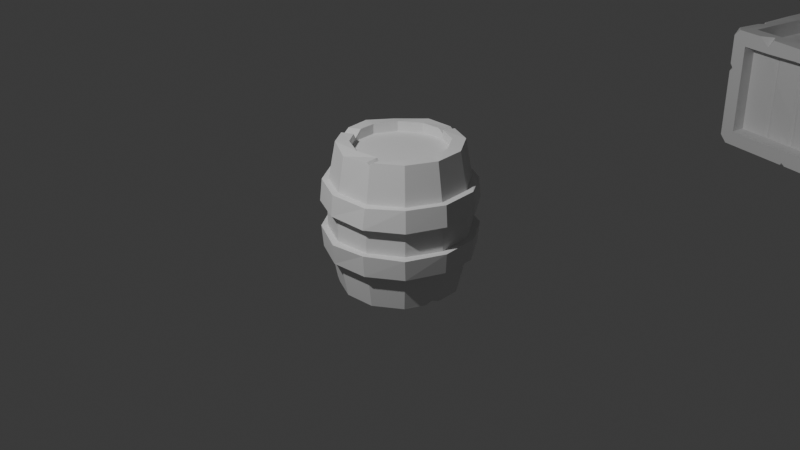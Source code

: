 # Source: Crate.blend  (saved by Blender 4.0.36; exported with 4.5.12 LTS)
import bpy
from mathutils import Matrix  # noqa: F401  (used for matrix-valued properties, if any)

bpy.ops.wm.read_factory_settings(use_empty=True)
scene = bpy.context.scene
scene.name = 'Scene'

# ---- collections
col_collection = bpy.data.collections.new('Collection'); scene.collection.children.link(col_collection)

# ---- world
world_world = bpy.data.worlds.new('World'); scene.world = world_world
world_world.use_nodes = True; world_world.node_tree.nodes.clear()
_N = world_world.node_tree.nodes; _L = world_world.node_tree.links
n0 = _N.new('ShaderNodeOutputWorld'); n0.name = 'World Output'; n0.location = (300, 300)
n1 = _N.new('ShaderNodeBackground'); n1.name = 'Background'; n1.location = (10, 300)
n1.inputs[0].default_value = (0.05088, 0.05088, 0.05088, 1.0)
_L.new(n1.outputs[0], n0.inputs[0])
n0.is_active_output = True
world_world.color = (0.05088, 0.05088, 0.05088)
world_world.use_sun_shadow = False
world_world.sun_shadow_jitter_overblur = 0.0

# ---- cameras
cam_camera = bpy.data.cameras.new('Camera')
cam_camera.clip_end = 100.0
cam_camera.ortho_scale = 7.314

# ---- lights
light_light = bpy.data.lights.new('Light', 'POINT')
light_light.transmission_factor = 0.0
light_light.use_soft_falloff = False
light_light.energy = 1000.0
light_light.shadow_soft_size = 0.1
light_light.shadow_maximum_resolution = 0.006
light_light.use_absolute_resolution = True

# ---- meshes
me_cylinder_001 = bpy.data.meshes.new('Cylinder.001')
me_cylinder_001.from_pydata([(-0.005573, 0.392, 0.5925), (0.1961, 0.3397, -0.6), (0.1961, 0.3397, 0.6), (0.3397, 0.1961, -0.6), (0.4124, -0.001164, -0.6173), (0.3923, 0.0, 0.6), (0.3397, -0.1961, 0.6), (0.1961, -0.3397, -0.6), (0.0, -0.3923, -0.6), (0.0, -0.3923, 0.6), (-0.1961, -0.3397, -0.6), (-0.1961, -0.3397, 0.6), (-0.3397, -0.1961, 0.6), (-0.3923, 0.0, -0.6), (-0.3397, 0.1961, -0.6), (-0.3397, 0.1961, 0.6), (-0.1961, 0.3397, -0.6), (-0.1961, 0.3397, 0.6), (-0.3047, -0.5278, 0.2905), (-0.3137, -0.5434, 0.1081), (-0.3137, -0.5434, -0.1081), (-0.3035, -0.5245, -0.2908), (-0.5278, -0.3047, 0.2905), (-0.5355, -0.324, 0.1205), (-0.5434, -0.3137, -0.1081), (-0.5278, -0.3047, -0.2905), (-0.6095, 0.0, 0.2905), (-0.6275, 0.0, 0.1081), (-0.6275, 0.0, -0.1081), (-0.6095, 0.0, -0.2905), (-0.5266, 0.31, 0.2749), (-0.5434, 0.3137, 0.1081), (-0.5337, 0.3296, -0.1033), (-0.5278, 0.3047, -0.2905), (0.0003162, 0.6259, 0.1159), (3.146e-09, 0.6095, 0.2905), (-0.3047, 0.5278, 0.2905), (-0.3137, 0.5434, 0.1081), (-0.009852, 0.604, -0.2826), (3.146e-09, 0.6275, -0.1081), (-0.3137, 0.5434, -0.1081), (-0.3047, 0.5278, -0.2905), (0.0, 0.5726, -0.1081), (0.0, 0.5562, -0.2905), (0.0, 0.5562, 0.2905), (0.0, 0.5726, 0.1081), (0.2863, 0.4959, 0.1081), (0.2781, 0.4817, 0.2905), (0.2781, 0.4817, -0.2905), (0.2863, 0.4959, -0.1081), (0.4959, 0.2863, 0.1081), (0.4817, 0.2781, 0.2905), (0.4817, 0.2781, -0.2905), (0.4959, 0.2863, -0.1081), (0.5726, 0.0, 0.1081), (0.5562, 0.0, 0.2905), (0.5562, 0.0, -0.2905), (0.5726, 0.0, -0.1081), (0.4959, -0.2863, 0.1081), (0.4817, -0.2781, 0.2905), (0.4817, -0.2781, -0.2905), (0.4959, -0.2863, -0.1081), (0.2863, -0.4959, 0.1081), (0.2781, -0.4817, 0.2905), (0.2781, -0.4817, -0.2905), (0.2863, -0.4959, -0.1081), (0.0, -0.5726, 0.1081), (0.0, -0.5562, 0.2905), (0.0, -0.5562, -0.2905), (0.0, -0.5726, -0.1081), (-0.2863, -0.4959, 0.1081), (-0.2781, -0.4817, 0.2905), (-0.2781, -0.4817, -0.2905), (-0.2863, -0.4959, -0.1081), (-0.4959, -0.2863, 0.1081), (-0.4817, -0.2781, 0.2905), (-0.4817, -0.2781, -0.2905), (-0.4959, -0.2863, -0.1081), (-0.5726, 0.0, 0.1081), (-0.5562, 0.0, 0.2905), (-0.5562, 0.0, -0.2905), (-0.5726, 0.0, -0.1081), (-0.4959, 0.2863, 0.1081), (-0.4817, 0.2781, 0.2905), (-0.4817, 0.2781, -0.2905), (-0.4959, 0.2863, -0.1081), (-0.2863, 0.4959, 0.1081), (-0.2781, 0.4817, 0.2905), (-0.2781, 0.4817, -0.2905), (-0.2863, 0.4959, -0.1081), (3.146e-09, -0.6095, -0.2905), (0.001694, -0.6305, -0.1183), (3.146e-09, -0.6275, 0.1081), (3.146e-09, -0.6095, 0.2905), (0.3047, -0.5278, -0.2905), (0.3137, -0.5434, -0.1081), (0.3137, -0.5434, 0.1081), (0.3158, -0.5211, 0.2802), (0.5278, -0.3047, -0.2905), (0.5374, -0.3189, -0.1134), (0.5434, -0.3137, 0.1081), (0.5278, -0.3047, 0.2905), (0.6095, 0.0, -0.2905), (0.6334, 0.0258, -0.1134), (0.6266, 0.0005339, 0.1189), (0.6095, 0.0, 0.2905), (0.5278, 0.3047, -0.2905), (0.5434, 0.3137, -0.1081), (0.5434, 0.3137, 0.1081), (0.5152, 0.3054, 0.2762), (0.3047, 0.5278, -0.2905), (0.3192, 0.5423, -0.1187), (0.3137, 0.5434, 0.1081), (0.3047, 0.5278, 0.2905), (0.25, 0.433, -0.6), (0.25, 0.433, 0.6), (0.0, 0.5, 0.6), (0.433, 0.25, -0.6), (0.4986, 0.008336, -0.5972), (0.51, 0.002187, 0.5818), (0.433, -0.25, 0.6), (0.257, -0.4424, -0.6157), (0.0, -0.5, -0.6), (0.0, -0.5, 0.6), (-0.2389, -0.4224, -0.5976), (-0.2263, -0.4443, 0.5817), (-0.433, -0.25, 0.6), (-0.5, 0.0, -0.6), (-0.4217, 0.2392, -0.6206), (-0.433, 0.25, 0.6), (-0.2441, 0.4248, -0.6007), (-0.25, 0.433, 0.6), (0.0, 0.3923, -0.5171), (0.1961, 0.3397, -0.5171), (0.1961, 0.3397, 0.5171), (0.0, 0.3923, 0.5171), (0.3397, 0.1961, -0.5171), (0.3397, 0.1961, 0.5171), (0.3923, 0.0, -0.5171), (0.3923, 0.0, 0.5171), (0.3397, -0.1961, -0.5171), (0.3397, -0.1961, 0.5171), (0.1961, -0.3397, -0.5171), (0.1961, -0.3397, 0.5171), (0.0, -0.3923, -0.5171), (0.0, -0.3923, 0.5171), (-0.1961, -0.3397, -0.5171), (-0.1961, -0.3397, 0.5171), (-0.3397, -0.1961, -0.5171), (-0.3397, -0.1961, 0.5171), (-0.3923, 0.0, -0.5171), (-0.3923, 0.0, 0.5171), (-0.3397, 0.1961, -0.5171), (-0.3397, 0.1961, 0.5171), (-0.1961, 0.3397, -0.5171), (-0.1961, 0.3397, 0.5171), (0.139, -0.3551, 0.6), (0.2388, -0.2971, 0.6), (0.1961, -0.3397, 0.5423), (0.1962, -0.3398, 0.5425), (0.2914, -0.396, 0.5918), (0.1913, -0.4536, 0.5918), (0.2546, -0.4476, 0.5325), (0.2546, -0.4476, 0.5327), (-0.3821, 0.01922, 0.6024), (-0.3818, -0.0391, 0.6), (-0.3923, 0.0, 0.5609), (-0.493, -0.03882, 0.59), (-0.4932, 0.01953, 0.5924), (-0.5109, 0.0002579, 0.5496), (0.3248, 0.1813, 0.5923), (0.2988, 0.2241, 0.5925), (0.3236, 0.2018, 0.5679), (0.414, 0.2691, 0.6), (0.4403, 0.2264, 0.5983), (0.4368, 0.2522, 0.5757), (0.3518, -0.1636, -0.6029), (0.3146, -0.2213, -0.6), (0.3397, -0.1961, -0.5656), (0.4093, -0.2759, -0.6021), (0.4418, -0.2154, -0.5996), (0.4383, -0.2531, -0.5662), (-0.3038, -0.2165, -0.6098), (-0.3327, -0.1675, -0.6099), (-0.328, -0.195, -0.5835), (-0.4405, -0.2219, -0.6), (-0.4101, -0.2703, -0.5997), (-0.4374, -0.2525, -0.572), (0.0004133, 0.3895, -0.6252), (0.117, 0.3755, -0.6181), (0.03101, 0.3985, -0.5817), (0.0831, 0.4811, -0.5941), (-0.0375, 0.4845, -0.5936), (0.01358, 0.5104, -0.5365)], [], [(51, 175, 174, 119, 55), (49, 46, 50, 53), (53, 50, 54, 57), (57, 54, 58, 61), (61, 58, 62, 65), (65, 62, 66, 69), (69, 66, 70, 73), (73, 70, 74, 77), (77, 74, 78, 81), (81, 78, 82, 85), (1, 3, 136, 133), (85, 82, 86, 89), (44, 116, 115, 47), (156, 9, 123, 161), (42, 45, 46, 49), (87, 131, 116, 44), (40, 39, 38, 41), (128, 84, 88, 130), (83, 129, 131, 87), (127, 80, 84, 128), (79, 169, 168, 129, 83), (185, 187, 76, 80, 127), (71, 125, 126, 75), (122, 68, 72, 124), (67, 123, 125, 71), (121, 64, 68, 122), (63, 162, 161, 123, 67), (179, 181, 60, 64, 121), (55, 119, 120, 59), (117, 52, 56, 118), (114, 48, 52, 117), (89, 86, 45, 42), (68, 64, 94, 90), (86, 82, 31, 37), (47, 51, 109, 113), (65, 69, 91, 95), (83, 87, 36, 30), (60, 56, 102, 98), (78, 74, 23, 27), (57, 61, 99, 103), (75, 79, 26, 22), (52, 48, 110, 106), (70, 66, 92, 19), (88, 84, 33, 41), (49, 53, 107, 111), (67, 71, 18, 93), (85, 89, 40, 32), (62, 58, 100, 96), (80, 76, 25, 29), (59, 63, 97, 101), (77, 81, 28, 24), (54, 50, 108, 104), (72, 68, 90, 21), (45, 86, 37, 34), (51, 55, 105, 109), (69, 73, 20, 91), (130, 88, 43, 193, 192), (36, 35, 34, 37), (32, 40, 41, 33), (30, 36, 37, 31), (28, 32, 33, 29), (26, 30, 31, 27), (24, 28, 29, 25), (22, 26, 27, 23), (20, 24, 25, 21), (18, 22, 23, 19), (91, 20, 21, 90), (93, 18, 19, 92), (95, 91, 90, 94), (97, 93, 92, 96), (99, 95, 94, 98), (101, 97, 96, 100), (103, 99, 98, 102), (105, 101, 100, 104), (107, 103, 102, 106), (109, 105, 104, 108), (111, 107, 106, 110), (113, 109, 108, 112), (39, 111, 110, 38), (35, 113, 112, 34), (50, 46, 112, 108), (73, 77, 24, 20), (55, 59, 101, 105), (42, 49, 111, 39), (89, 42, 39, 40), (76, 72, 21, 25), (58, 54, 104, 100), (81, 85, 32, 28), (63, 67, 93, 97), (48, 43, 38, 110), (84, 80, 29, 33), (66, 62, 96, 92), (44, 47, 113, 35), (43, 88, 41, 38), (71, 75, 22, 18), (53, 57, 103, 107), (46, 45, 34, 112), (74, 70, 19, 23), (56, 52, 106, 102), (79, 83, 30, 26), (61, 65, 95, 99), (87, 44, 35, 36), (82, 78, 27, 31), (64, 60, 98, 94), (16, 188, 190, 132, 154), (0, 2, 115, 116), (3, 1, 114, 117), (5, 170, 172, 137, 139), (4, 3, 117, 118), (2, 171, 173, 115), (178, 177, 7, 142, 140), (5, 6, 120, 119), (118, 56, 60, 181, 180), (9, 156, 158, 143, 145), (8, 7, 121, 122), (59, 120, 160, 162, 63), (10, 8, 122, 124), (9, 11, 125, 123), (184, 183, 13, 150, 148), (11, 12, 126, 125), (124, 72, 76, 187, 186), (15, 164, 166, 151, 153), (14, 13, 127, 128), (12, 165, 167, 126), (16, 14, 128, 130), (15, 17, 131, 129), (1, 189, 191, 114), (17, 0, 116, 131), (134, 135, 155, 153, 151, 149, 147, 145, 143, 141, 139, 137), (132, 133, 136, 138, 140, 142, 144, 146, 148, 150, 152, 154), (164, 15, 129, 168), (7, 8, 144, 142), (170, 5, 119, 174), (13, 14, 152, 150), (158, 157, 6, 141, 143), (3, 4, 138, 136), (75, 126, 167, 169, 79), (8, 10, 146, 144), (47, 115, 173, 175, 51), (14, 16, 154, 152), (11, 9, 145, 147), (176, 4, 118, 180), (17, 15, 153, 155), (182, 10, 124, 186), (6, 5, 139, 141), (191, 193, 43, 48, 114), (188, 16, 130, 192), (12, 11, 147, 149), (7, 177, 179, 121), (0, 17, 155, 135), (2, 0, 135, 134), (13, 183, 185, 127), (156, 159, 158), (159, 157, 158), (160, 163, 162), (163, 161, 162), (156, 161, 163, 159), (159, 163, 160, 157), (6, 157, 160, 120), (164, 168, 169, 166), (166, 169, 167, 165), (166, 165, 12, 149, 151), (170, 174, 175, 172), (172, 175, 173, 171), (172, 171, 2, 134, 137), (179, 177, 178, 181), (181, 178, 176, 180), (4, 176, 178, 140, 138), (185, 183, 184, 187), (187, 184, 182, 186), (10, 182, 184, 148, 146), (188, 192, 193, 190), (190, 193, 191, 189), (190, 189, 1, 133, 132)])
_uv = me_cylinder_001.uv_layers.new(name='UVMap')
_uv.uv.foreach_set('vector', [0.8333, 0.871, 0.8333, 0.9899, 0.8254, 1.0, 0.75, 1.0, 0.75, 0.871, 0.9167, 0.7049, 0.9167, 0.7951, 0.8333, 0.7951, 0.8333, 0.7049, 0.8333, 0.7049, 0.8333, 0.7951, 0.75, 0.7951, 0.75, 0.7049, 0.75, 0.7049, 0.75, 0.7951, 0.6667, 0.7951, 0.6667, 0.7049, 0.6667, 0.7049, 0.6667, 0.7951, 0.5833, 0.7951, 0.5833, 0.7049, 0.5833, 0.7049, 0.5833, 0.7951, 0.5, 0.7951, 0.5, 0.7049, 0.5, 0.7049, 0.5, 0.7951, 0.4167, 0.7951, 0.4167, 0.7049, 0.4167, 0.7049, 0.4167, 0.7951, 0.3333, 0.7951, 0.3333, 0.7049, 0.3333, 0.7049, 0.3333, 0.7951, 0.25, 0.7951, 0.25, 0.7049, 0.25, 0.7049, 0.25, 0.7951, 0.1667, 0.7951, 0.1667, 0.7049, 0.8441, 0.4131, 0.9131, 0.3441, 0.9131, 0.3441, 0.8441, 0.4131, 0.1667, 0.7049, 0.1667, 0.7951, 0.08333, 0.7951, 0.08333, 0.7049, 1.0, 0.871, 1.0, 1.0, 0.9167, 1.0, 0.9167, 0.871, 0.3167, 0.07957, 0.25, 0.0617, 0.25, 0.01, 0.3421, 0.03469, 1.0, 0.7049, 1.0, 0.7951, 0.9167, 0.7951, 0.9167, 0.7049, 0.08333, 0.871, 0.08333, 1.0, 7.451e-08, 1.0, 7.451e-08, 0.871, 0.08333, 0.7049, 7.451e-08, 0.7049, 7.451e-08, 0.629, 0.08333, 0.629, 0.1667, 0.5, 0.1667, 0.629, 0.08333, 0.629, 0.08333, 0.5, 0.1667, 0.871, 0.1667, 1.0, 0.08333, 1.0, 0.08333, 0.871, 0.25, 0.5, 0.25, 0.629, 0.1667, 0.629, 0.1667, 0.5, 0.25, 0.871, 0.25, 0.9833, 0.237, 1.0, 0.1667, 1.0, 0.1667, 0.871, 0.324, 0.5, 0.3333, 0.5117, 0.3333, 0.629, 0.25, 0.629, 0.25, 0.5, 0.4167, 0.871, 0.4167, 1.0, 0.3333, 1.0, 0.3333, 0.871, 0.5, 0.5, 0.5, 0.629, 0.4167, 0.629, 0.4167, 0.5, 0.5, 0.871, 0.5, 1.0, 0.4167, 1.0, 0.4167, 0.871, 0.5833, 0.5, 0.5833, 0.629, 0.5, 0.629, 0.5, 0.5, 0.5833, 0.871, 0.5833, 0.9755, 0.564, 1.0, 0.5, 1.0, 0.5, 0.871, 0.6554, 0.5, 0.6667, 0.5141, 0.6667, 0.629, 0.5833, 0.629, 0.5833, 0.5, 0.75, 0.871, 0.75, 1.0, 0.6667, 1.0, 0.6667, 0.871, 0.8333, 0.5, 0.8333, 0.629, 0.75, 0.629, 0.75, 0.5, 0.9167, 0.5, 0.9167, 0.629, 0.8333, 0.629, 0.8333, 0.5, 0.08333, 0.7049, 0.08333, 0.7951, 7.451e-08, 0.7951, 7.451e-08, 0.7049, 0.5, 0.629, 0.5833, 0.629, 0.5833, 0.629, 0.5, 0.629, 0.08333, 0.7951, 0.1667, 0.7951, 0.1667, 0.7951, 0.08333, 0.7951, 0.9167, 0.871, 0.8333, 0.871, 0.8333, 0.871, 0.9167, 0.871, 0.5833, 0.7049, 0.5, 0.7049, 0.5, 0.7049, 0.5833, 0.7049, 0.1667, 0.871, 0.08333, 0.871, 0.08333, 0.871, 0.1667, 0.871, 0.6667, 0.629, 0.75, 0.629, 0.75, 0.629, 0.6667, 0.629, 0.25, 0.7951, 0.3333, 0.7951, 0.3333, 0.7951, 0.25, 0.7951, 0.75, 0.7049, 0.6667, 0.7049, 0.6667, 0.7049, 0.75, 0.7049, 0.3333, 0.871, 0.25, 0.871, 0.25, 0.871, 0.3333, 0.871, 0.8333, 0.629, 0.9167, 0.629, 0.9167, 0.629, 0.8333, 0.629, 0.4167, 0.7951, 0.5, 0.7951, 0.5, 0.7951, 0.4167, 0.7951, 0.08333, 0.629, 0.1667, 0.629, 0.1667, 0.629, 0.08333, 0.629, 0.9167, 0.7049, 0.8333, 0.7049, 0.8333, 0.7049, 0.9167, 0.7049, 0.5, 0.871, 0.4167, 0.871, 0.4167, 0.871, 0.5, 0.871, 0.1667, 0.7049, 0.08333, 0.7049, 0.08333, 0.7049, 0.1667, 0.7049, 0.5833, 0.7951, 0.6667, 0.7951, 0.6667, 0.7951, 0.5833, 0.7951, 0.25, 0.629, 0.3333, 0.629, 0.3333, 0.629, 0.25, 0.629, 0.6667, 0.871, 0.5833, 0.871, 0.5833, 0.871, 0.6667, 0.871, 0.3333, 0.7049, 0.25, 0.7049, 0.25, 0.7049, 0.3333, 0.7049, 0.75, 0.7951, 0.8333, 0.7951, 0.8333, 0.7951, 0.75, 0.7951, 0.4167, 0.629, 0.5, 0.629, 0.5, 0.629, 0.4167, 0.629, 7.451e-08, 0.7951, 0.08333, 0.7951, 0.08333, 0.7951, 7.451e-08, 0.7951, 0.8333, 0.871, 0.75, 0.871, 0.75, 0.871, 0.8333, 0.871, 0.5, 0.7049, 0.4167, 0.7049, 0.4167, 0.7049, 0.5, 0.7049, 0.08333, 0.5, 0.08333, 0.629, 7.451e-08, 0.629, 7.451e-08, 0.5236, 0.0173, 0.5, 0.08333, 0.871, 7.451e-08, 0.871, 7.451e-08, 0.7951, 0.08333, 0.7951, 0.1667, 0.7049, 0.08333, 0.7049, 0.08333, 0.629, 0.1667, 0.629, 0.1667, 0.871, 0.08333, 0.871, 0.08333, 0.7951, 0.1667, 0.7951, 0.25, 0.7049, 0.1667, 0.7049, 0.1667, 0.629, 0.25, 0.629, 0.25, 0.871, 0.1667, 0.871, 0.1667, 0.7951, 0.25, 0.7951, 0.3333, 0.7049, 0.25, 0.7049, 0.25, 0.629, 0.3333, 0.629, 0.3333, 0.871, 0.25, 0.871, 0.25, 0.7951, 0.3333, 0.7951, 0.4167, 0.7049, 0.3333, 0.7049, 0.3333, 0.629, 0.4167, 0.629, 0.4167, 0.871, 0.3333, 0.871, 0.3333, 0.7951, 0.4167, 0.7951, 0.5, 0.7049, 0.4167, 0.7049, 0.4167, 0.629, 0.5, 0.629, 0.5, 0.871, 0.4167, 0.871, 0.4167, 0.7951, 0.5, 0.7951, 0.5833, 0.7049, 0.5, 0.7049, 0.5, 0.629, 0.5833, 0.629, 0.5833, 0.871, 0.5, 0.871, 0.5, 0.7951, 0.5833, 0.7951, 0.6667, 0.7049, 0.5833, 0.7049, 0.5833, 0.629, 0.6667, 0.629, 0.6667, 0.871, 0.5833, 0.871, 0.5833, 0.7951, 0.6667, 0.7951, 0.75, 0.7049, 0.6667, 0.7049, 0.6667, 0.629, 0.75, 0.629, 0.75, 0.871, 0.6667, 0.871, 0.6667, 0.7951, 0.75, 0.7951, 0.8333, 0.7049, 0.75, 0.7049, 0.75, 0.629, 0.8333, 0.629, 0.8333, 0.871, 0.75, 0.871, 0.75, 0.7951, 0.8333, 0.7951, 0.9167, 0.7049, 0.8333, 0.7049, 0.8333, 0.629, 0.9167, 0.629, 0.9167, 0.871, 0.8333, 0.871, 0.8333, 0.7951, 0.9167, 0.7951, 1.0, 0.7049, 0.9167, 0.7049, 0.9167, 0.629, 1.0, 0.629, 1.0, 0.871, 0.9167, 0.871, 0.9167, 0.7951, 1.0, 0.7951, 0.8333, 0.7951, 0.9167, 0.7951, 0.9167, 0.7951, 0.8333, 0.7951, 0.4167, 0.7049, 0.3333, 0.7049, 0.3333, 0.7049, 0.4167, 0.7049, 0.75, 0.871, 0.6667, 0.871, 0.6667, 0.871, 0.75, 0.871, 1.0, 0.7049, 0.9167, 0.7049, 0.9167, 0.7049, 1.0, 0.7049, 0.08333, 0.7049, 7.451e-08, 0.7049, 7.451e-08, 0.7049, 0.08333, 0.7049, 0.3333, 0.629, 0.4167, 0.629, 0.4167, 0.629, 0.3333, 0.629, 0.6667, 0.7951, 0.75, 0.7951, 0.75, 0.7951, 0.6667, 0.7951, 0.25, 0.7049, 0.1667, 0.7049, 0.1667, 0.7049, 0.25, 0.7049, 0.5833, 0.871, 0.5, 0.871, 0.5, 0.871, 0.5833, 0.871, 0.9167, 0.629, 1.0, 0.629, 1.0, 0.629, 0.9167, 0.629, 0.1667, 0.629, 0.25, 0.629, 0.25, 0.629, 0.1667, 0.629, 0.5, 0.7951, 0.5833, 0.7951, 0.5833, 0.7951, 0.5, 0.7951, 1.0, 0.871, 0.9167, 0.871, 0.9167, 0.871, 1.0, 0.871, 7.451e-08, 0.629, 0.08333, 0.629, 0.08333, 0.629, 7.451e-08, 0.629, 0.4167, 0.871, 0.3333, 0.871, 0.3333, 0.871, 0.4167, 0.871, 0.8333, 0.7049, 0.75, 0.7049, 0.75, 0.7049, 0.8333, 0.7049, 0.9167, 0.7951, 1.0, 0.7951, 1.0, 0.7951, 0.9167, 0.7951, 0.3333, 0.7951, 0.4167, 0.7951, 0.4167, 0.7951, 0.3333, 0.7951, 0.75, 0.629, 0.8333, 0.629, 0.8333, 0.629, 0.75, 0.629, 0.25, 0.871, 0.1667, 0.871, 0.1667, 0.871, 0.25, 0.871, 0.6667, 0.7049, 0.5833, 0.7049, 0.5833, 0.7049, 0.6667, 0.7049, 0.08333, 0.871, 7.451e-08, 0.871, 7.451e-08, 0.871, 0.08333, 0.871, 0.1667, 0.7951, 0.25, 0.7951, 0.25, 0.7951, 0.1667, 0.7951, 0.5833, 0.629, 0.6667, 0.629, 0.6667, 0.629, 0.5833, 0.629, 0.6559, 0.4131, 0.7295, 0.4328, 0.75, 0.4383, 0.75, 0.4383, 0.6559, 0.4131, 0.25, 0.4383, 0.3441, 0.4131, 0.37, 0.4578, 0.25, 0.49, 0.9131, 0.3441, 0.8441, 0.4131, 0.87, 0.4578, 0.9578, 0.37, 0.4383, 0.25, 0.4159, 0.3335, 0.4131, 0.3441, 0.4131, 0.3441, 0.4383, 0.25, 0.9383, 0.25, 0.9131, 0.3441, 0.9578, 0.37, 0.99, 0.25, 0.3441, 0.4131, 0.4031, 0.3541, 0.4487, 0.3791, 0.37, 0.4578, 0.9131, 0.1559, 0.901, 0.1438, 0.8441, 0.08693, 0.8441, 0.08693, 0.9131, 0.1559, 0.4383, 0.25, 0.4131, 0.1559, 0.4578, 0.13, 0.49, 0.25, 0.75, 0.5, 0.75, 0.629, 0.6667, 0.629, 0.6667, 0.5141, 0.6778, 0.5, 0.25, 0.0617, 0.3167, 0.07957, 0.3441, 0.08693, 0.3441, 0.08693, 0.25, 0.0617, 0.75, 0.0617, 0.8441, 0.08693, 0.87, 0.04215, 0.75, 0.01, 0.6667, 0.871, 0.6667, 1.0, 0.6025, 1.0, 0.5833, 0.9755, 0.5833, 0.871, 0.6559, 0.08693, 0.75, 0.0617, 0.75, 0.01, 0.63, 0.04215, 0.25, 0.0617, 0.1559, 0.08693, 0.13, 0.04215, 0.25, 0.01, 0.5869, 0.1559, 0.5834, 0.1689, 0.5617, 0.25, 0.5617, 0.25, 0.5869, 0.1559, 0.1559, 0.08693, 0.08693, 0.1559, 0.04215, 0.13, 0.13, 0.04215, 0.4167, 0.5, 0.4167, 0.629, 0.3333, 0.629, 0.3333, 0.5117, 0.3432, 0.5, 0.08693, 0.3441, 0.06672, 0.2687, 0.0617, 0.25, 0.0617, 0.25, 0.08693, 0.3441, 0.5869, 0.3441, 0.5617, 0.25, 0.51, 0.25, 0.5422, 0.37, 0.08693, 0.1559, 0.06673, 0.2312, 0.01502, 0.2312, 0.04215, 0.13, 0.6559, 0.4131, 0.5869, 0.3441, 0.5422, 0.37, 0.63, 0.4578, 0.08693, 0.3441, 0.1559, 0.4131, 0.13, 0.4578, 0.04215, 0.37, 0.8441, 0.4131, 0.7913, 0.4272, 0.7842, 0.4808, 0.87, 0.4578, 0.1559, 0.4131, 0.25, 0.4383, 0.25, 0.49, 0.13, 0.4578, 0.3441, 0.4131, 0.25, 0.4383, 0.1559, 0.4131, 0.08693, 0.3441, 0.0617, 0.25, 0.08693, 0.1559, 0.1559, 0.08693, 0.25, 0.0617, 0.3441, 0.08693, 0.4131, 0.1559, 0.4383, 0.25, 0.4131, 0.3441, 0.75, 0.4383, 0.8441, 0.4131, 0.9131, 0.3441, 0.9383, 0.25, 0.9131, 0.1559, 0.8441, 0.08693, 0.75, 0.0617, 0.6559, 0.08693, 0.5869, 0.1559, 0.5617, 0.25, 0.5869, 0.3441, 0.6559, 0.4131, 0.06672, 0.2687, 0.08693, 0.3441, 0.04215, 0.37, 0.01503, 0.2688, 0.8441, 0.08693, 0.75, 0.0617, 0.75, 0.0617, 0.8441, 0.08693, 0.4159, 0.3335, 0.4383, 0.25, 0.49, 0.25, 0.4609, 0.3586, 0.5617, 0.25, 0.5869, 0.3441, 0.5869, 0.3441, 0.5617, 0.25, 0.3441, 0.08693, 0.3646, 0.1074, 0.4131, 0.1559, 0.4131, 0.1559, 0.3441, 0.08693, 0.9131, 0.3441, 0.9383, 0.25, 0.9383, 0.25, 0.9131, 0.3441, 0.3333, 0.871, 0.3333, 1.0, 0.263, 1.0, 0.25, 0.9833, 0.25, 0.871, 0.75, 0.0617, 0.6559, 0.08693, 0.6559, 0.08693, 0.75, 0.0617, 0.9167, 0.871, 0.9167, 1.0, 0.842, 1.0, 0.8333, 0.9899, 0.8333, 0.871, 0.5869, 0.3441, 0.6559, 0.4131, 0.6559, 0.4131, 0.5869, 0.3441, 0.1559, 0.08693, 0.25, 0.0617, 0.25, 0.0617, 0.1559, 0.08693, 0.9173, 0.1716, 0.9383, 0.25, 0.99, 0.25, 0.9622, 0.1461, 0.1559, 0.4131, 0.08693, 0.3441, 0.08693, 0.3441, 0.1559, 0.4131, 0.5974, 0.1454, 0.6559, 0.08693, 0.63, 0.04215, 0.5525, 0.1196, 0.4131, 0.1559, 0.4383, 0.25, 0.4383, 0.25, 0.4131, 0.1559, 0.9763, 0.5, 1.0, 0.5236, 1.0, 0.629, 0.9167, 0.629, 0.9167, 0.5, 0.7295, 0.4328, 0.6559, 0.4131, 0.63, 0.4578, 0.7251, 0.4833, 0.08693, 0.1559, 0.1559, 0.08693, 0.1559, 0.08693, 0.08693, 0.1559, 0.8441, 0.08693, 0.901, 0.1438, 0.946, 0.1182, 0.87, 0.04215, 0.25, 0.4383, 0.1559, 0.4131, 0.1559, 0.4131, 0.25, 0.4383, 0.3441, 0.4131, 0.25, 0.4383, 0.25, 0.4383, 0.3441, 0.4131, 0.5617, 0.25, 0.5834, 0.1689, 0.5385, 0.1435, 0.51, 0.25, 0.3167, 0.07957, 0.3441, 0.08695, 0.3441, 0.08693, 0.3441, 0.08695, 0.3646, 0.1073, 0.3441, 0.08693, 0.5833, 1.0, 0.5833, 0.9756, 0.5833, 0.9755, 0.5833, 0.9756, 0.564, 1.0, 0.5833, 0.9755, 0.3167, 0.07957, 0.3421, 0.03469, 0.3686, 0.04701, 0.3429, 0.09026, 0.3429, 0.09026, 0.3686, 0.04701, 0.3902, 0.06233, 0.3646, 0.1074, 0.4131, 0.1559, 0.3646, 0.1074, 0.3902, 0.06233, 0.4578, 0.13, 0.06672, 0.2687, 0.01503, 0.2688, 0.005325, 0.25, 0.0582, 0.2497, 0.0582, 0.2497, 0.005325, 0.25, 0.01502, 0.2312, 0.06673, 0.2312, 0.0617, 0.25, 0.06673, 0.2312, 0.08693, 0.1559, 0.08693, 0.1559, 0.0617, 0.25, 0.4159, 0.3335, 0.4609, 0.3586, 0.459, 0.3705, 0.414, 0.3454, 0.414, 0.3454, 0.459, 0.3705, 0.4487, 0.3791, 0.4031, 0.3541, 0.4131, 0.3441, 0.4031, 0.3541, 0.3441, 0.4131, 0.3441, 0.4131, 0.4131, 0.3441, 0.946, 0.1182, 0.901, 0.1438, 0.9134, 0.1533, 0.9578, 0.13, 0.9578, 0.13, 0.9134, 0.1533, 0.9173, 0.1716, 0.9622, 0.1461, 0.9383, 0.25, 0.9173, 0.1716, 0.9131, 0.1559, 0.9131, 0.1559, 0.9383, 0.25, 0.5385, 0.1435, 0.5834, 0.1689, 0.586, 0.1539, 0.5422, 0.13, 0.5422, 0.13, 0.586, 0.1539, 0.5974, 0.1454, 0.5525, 0.1196, 0.6559, 0.08693, 0.5974, 0.1454, 0.5869, 0.1559, 0.5869, 0.1559, 0.6559, 0.08693, 0.7295, 0.4328, 0.7251, 0.4833, 0.75, 0.49, 0.7471, 0.4491, 0.7471, 0.4491, 0.75, 0.49, 0.7842, 0.4808, 0.7913, 0.4272, 0.75, 0.4383, 0.7913, 0.4272, 0.8441, 0.4131, 0.8441, 0.4131, 0.75, 0.4383])
me_cylinder_001.update()
me_cube_001 = bpy.data.meshes.new('Cube.001')
me_cube_001.from_pydata([(-0.6, -0.4507, -0.4507), (-0.6, -0.4507, 0.4507), (-0.6, 0.4507, 0.4507), (-0.6, 0.4507, -0.4507), (-0.4507, 0.6, -0.4507), (-0.4507, 0.6, 0.4507), (0.4507, 0.6, 0.4507), (0.4507, 0.6, -0.4507), (0.6, 0.4507, -0.4507), (0.6, 0.4507, 0.4507), (0.6, -0.4507, 0.4507), (0.6, -0.4507, -0.4507), (0.4507, -0.6, -0.4507), (0.4507, -0.6, 0.4507), (-0.4507, -0.6, 0.4507), (-0.4507, -0.6, -0.4507), (-0.4507, 0.4507, -0.6), (0.4507, 0.4507, -0.6), (0.4507, -0.4507, -0.6), (-0.4507, -0.4507, -0.6), (0.4507, 0.4507, 0.6), (-0.4507, 0.4507, 0.6), (-0.4507, -0.4507, 0.6), (0.4507, -0.4507, 0.6), (-0.6, -0.4507, -0.4507), (-0.6, -0.4507, 0.4507), (-0.6, 0.4507, -0.4507), (-0.6, 0.4507, 0.4507), (-0.4507, 0.6, 0.4507), (-0.4507, 0.6, -0.4507), (0.4507, 0.6, -0.4507), (0.4507, 0.6, 0.4507), (0.6, 0.4507, 0.4507), (0.6, 0.4507, -0.4507), (0.6, -0.4507, -0.4507), (0.6, -0.4507, 0.4507), (0.4507, -0.6, 0.4507), (0.4507, -0.6, -0.4507), (-0.4507, -0.6, -0.4507), (-0.4507, -0.6, 0.4507), (0.4507, 0.4507, -0.6), (-0.4507, 0.4507, -0.6), (-0.4507, -0.4507, -0.6), (0.4507, -0.4507, -0.6), (-0.4507, 0.4507, 0.6), (0.4507, 0.4507, 0.6), (0.4507, -0.4507, 0.6), (-0.4507, -0.4507, 0.6), (-0.4537, -0.4507, -0.4507), (-0.4537, -0.4507, 0.4507), (-0.4537, 0.4507, -0.4507), (-0.4537, 0.4507, 0.4507), (-0.4507, 0.4537, 0.4507), (-0.4507, 0.4537, -0.4507), (0.4507, 0.4537, -0.4507), (0.4507, 0.4537, 0.4507), (0.4537, 0.4507, 0.4507), (0.4537, 0.4507, -0.4507), (0.4537, -0.4507, -0.4507), (0.4537, -0.4507, 0.4507), (0.4507, -0.4537, 0.4507), (0.4507, -0.4537, -0.4507), (-0.4507, -0.4537, -0.4507), (-0.4507, -0.4537, 0.4507), (0.4507, 0.4507, -0.4537), (-0.4507, 0.4507, -0.4537), (-0.4507, -0.4507, -0.4537), (0.4507, -0.4507, -0.4537), (-0.4507, 0.4507, 0.4537), (0.4507, 0.4507, 0.4537), (0.4507, -0.4507, 0.4537), (-0.4507, -0.4507, 0.4537), (-0.4537, -0.4507, -0.4507), (-0.4537, -0.4507, 0.4507), (-0.4537, 0.4507, -0.4507), (-0.4537, 0.4507, 0.4507), (-0.4507, 0.4537, 0.4507), (-0.4507, 0.4537, -0.4507), (0.4507, 0.4537, -0.4507), (0.4507, 0.4537, 0.4507), (0.4537, 0.4507, 0.4507), (0.4537, 0.4507, -0.4507), (0.4537, -0.4507, -0.4507), (0.4537, -0.4507, 0.4507), (0.4507, -0.4537, 0.4507), (0.4507, -0.4537, -0.4507), (-0.4507, -0.4537, -0.4507), (-0.4507, -0.4537, 0.4507), (0.4507, 0.4507, -0.4537), (-0.4507, 0.4507, -0.4537), (-0.4507, -0.4507, -0.4537), (0.4507, -0.4507, -0.4537), (-0.4507, 0.4507, 0.4537), (0.4507, 0.4507, 0.4537), (0.4507, -0.4507, 0.4537), (-0.4507, -0.4507, 0.4537), (0.2, 0.6, -0.6), (-0.2, 0.6, -0.6), (-0.2006, 0.6081, 0.5874), (0.2, -0.6, -0.6), (-0.2, -0.6, 0.6), (0.1339, 0.6071, -0.4617), (-0.1389, 0.5981, -0.4465), (-0.1502, 0.6, 0.4507), (0.1502, 0.6, 0.4507), (-0.149, -0.5995, -0.4565), (0.1502, -0.6, -0.4507), (0.1502, -0.6, 0.4507), (-0.1502, -0.6, 0.4507), (0.1502, 0.4507, -0.6), (-0.1502, 0.4507, -0.6), (-0.1502, -0.4507, -0.6), (0.1502, -0.4507, -0.6), (-0.1502, 0.4507, 0.6), (0.1502, 0.4507, 0.6), (0.1502, -0.4507, 0.6), (-0.1502, -0.4507, 0.6), (-0.1502, 0.6, 0.4507), (0.1502, 0.6, 0.4507), (0.1528, -0.6001, -0.4494), (0.1502, -0.6, 0.4507), (-0.1483, -0.5976, 0.4566), (0.1502, 0.4507, -0.6), (-0.1502, 0.4507, -0.6), (-0.1502, -0.4507, -0.6), (0.1502, -0.4507, -0.6), (0.1502, 0.4507, 0.6), (0.1502, -0.4507, 0.6), (-0.1502, -0.4507, 0.6), (0.1502, 0.4537, -0.4507), (-0.1502, 0.4537, -0.4507), (-0.1502, 0.4537, 0.4507), (0.1502, 0.4537, 0.4507), (-0.1502, -0.4537, -0.4507), (0.1502, -0.4537, -0.4507), (0.1502, -0.4537, 0.4507), (-0.1502, -0.4537, 0.4507), (0.1502, 0.4507, -0.4537), (-0.1502, 0.4507, -0.4537), (-0.1502, -0.4507, -0.4537), (0.1502, -0.4507, -0.4537), (-0.1502, 0.4507, 0.4537), (0.1502, 0.4507, 0.4537), (0.1502, -0.4507, 0.4537), (-0.1502, -0.4507, 0.4537), (0.1502, 0.4507, -0.4537), (-0.1502, 0.4507, -0.4537), (-0.1502, -0.4507, -0.4537), (0.1502, -0.4507, -0.4537), (-0.1502, 0.4507, 0.4537), (0.1502, 0.4507, 0.4537), (0.1502, -0.4507, 0.4537), (-0.1502, -0.4507, 0.4537), (-0.6, 0.2, -0.6), (-0.6076, 0.2157, 0.5839), (0.6, -0.2, -0.6), (0.6085, 0.2145, 0.5924), (-0.5981, -0.156, -0.4649), (-0.6, -0.1502, 0.4507), (-0.5984, 0.1448, 0.4304), (0.5994, -0.1488, -0.4579), (0.6, 0.1502, -0.4507), (0.6, -0.1502, 0.4507), (-0.4507, 0.1502, -0.6), (-0.4507, -0.1502, -0.6), (0.4507, -0.1502, -0.6), (0.4507, 0.1502, -0.6), (0.4507, 0.1502, 0.6), (0.4507, -0.1502, 0.6), (-0.4507, -0.1502, 0.6), (-0.4507, 0.1502, 0.6), (0.6, 0.1502, -0.4507), (0.6041, 0.1615, 0.4613), (0.6, -0.1502, 0.4507), (-0.4507, 0.1502, -0.6), (-0.4507, -0.1502, -0.6), (0.4507, -0.1502, -0.6), (0.4507, 0.1502, -0.6), (0.4507, 0.1502, 0.6), (0.4507, -0.1502, 0.6), (-0.4507, -0.1502, 0.6), (-0.4507, 0.1502, 0.6), (-0.4537, 0.1502, -0.4507), (-0.4537, -0.1502, -0.4507), (-0.4537, -0.1502, 0.4507), (-0.4537, 0.1502, 0.4507), (0.4537, -0.1502, -0.4507), (0.4537, 0.1502, -0.4507), (0.4537, 0.1502, 0.4507), (0.4537, -0.1502, 0.4507), (-0.4507, 0.1502, -0.4537), (-0.4507, -0.1502, -0.4537), (0.4507, -0.1502, -0.4537), (0.4507, 0.1502, -0.4537), (0.4507, 0.1502, 0.4537), (0.4507, -0.1502, 0.4537), (-0.4507, -0.1502, 0.4537), (-0.4507, 0.1502, 0.4537), (0.1146, 0.4537, -0.4507), (0.1859, 0.4537, -0.4507), (0.1502, 0.4537, -0.4507), (0.1502, 0.4343, -0.4434), (-0.1859, 0.4537, -0.4507), (-0.1146, 0.4537, -0.4507), (-0.1502, 0.4537, -0.4507), (-0.1502, 0.4343, -0.4434), (-0.1146, 0.4537, 0.4507), (-0.1859, 0.4537, 0.4507), (-0.1502, 0.4537, 0.4507), (-0.1502, 0.4343, 0.4434), (0.1859, 0.4537, 0.4507), (0.1146, 0.4537, 0.4507), (0.1502, 0.4537, 0.4507), (0.1502, 0.4343, 0.4434), (-0.1146, -0.4537, -0.4507), (-0.1859, -0.4537, -0.4507), (-0.1502, -0.4537, -0.4507), (-0.1502, -0.4343, -0.4434), (0.1859, -0.4537, -0.4507), (0.1146, -0.4537, -0.4507), (0.1502, -0.4537, -0.4507), (0.1502, -0.4343, -0.4434), (0.1146, -0.4537, 0.4507), (0.1859, -0.4537, 0.4507), (0.1502, -0.4537, 0.4507), (0.1502, -0.4343, 0.4434), (-0.1859, -0.4537, 0.4507), (-0.1146, -0.4537, 0.4507), (-0.1502, -0.4537, 0.4507), (-0.1502, -0.4343, 0.4434), (-0.4537, 0.1146, -0.4507), (-0.4537, 0.1859, -0.4507), (-0.4537, 0.1502, -0.4507), (-0.4391, 0.1438, -0.4434), (-0.4537, -0.1859, -0.4507), (-0.4537, -0.1146, -0.4507), (-0.4537, -0.1502, -0.4507), (-0.4391, -0.1438, -0.4434), (-0.4537, -0.1146, 0.4507), (-0.4537, -0.1859, 0.4507), (-0.4537, -0.1502, 0.4507), (-0.4391, -0.1438, 0.4434), (-0.4537, 0.1859, 0.4507), (-0.4537, 0.1146, 0.4507), (-0.4537, 0.1502, 0.4507), (-0.4391, 0.1438, 0.4434), (0.4537, -0.1146, -0.4507), (0.4537, -0.1859, -0.4507), (0.4537, -0.1502, -0.4507), (0.4391, -0.1438, -0.4434), (0.4537, 0.1859, -0.4507), (0.4537, 0.1146, -0.4507), (0.4537, 0.1502, -0.4507), (0.4391, 0.1438, -0.4434), (0.4537, 0.1146, 0.4507), (0.4537, 0.1859, 0.4507), (0.4537, 0.1502, 0.4507), (0.4391, 0.1438, 0.4434), (0.4537, -0.1859, 0.4507), (0.4537, -0.1146, 0.4507), (0.4537, -0.1502, 0.4507), (0.4391, -0.1438, 0.4434), (-0.4507, 0.1859, -0.4537), (-0.4507, 0.1146, -0.4537), (-0.4507, 0.1502, -0.4537), (-0.4507, 0.1502, -0.4464), (-0.4507, -0.1146, -0.4537), (-0.4507, -0.1859, -0.4537), (-0.4507, -0.1502, -0.4537), (-0.4507, -0.1502, -0.4464), (0.4507, -0.1859, -0.4537), (0.4507, -0.1146, -0.4537), (0.4507, -0.1502, -0.4537), (0.4507, -0.1502, -0.4464), (0.4507, 0.1146, -0.4537), (0.4507, 0.1859, -0.4537), (0.4507, 0.1502, -0.4537), (0.4507, 0.1502, -0.4464), (0.4507, 0.1859, 0.4537), (0.4507, 0.1146, 0.4537), (0.4507, 0.1502, 0.4537), (0.4507, 0.1502, 0.4464), (0.4507, -0.1146, 0.4537), (0.4507, -0.1859, 0.4537), (0.4507, -0.1502, 0.4537), (0.4507, -0.1502, 0.4464), (-0.4507, -0.1859, 0.4537), (-0.4507, -0.1146, 0.4537), (-0.4507, -0.1502, 0.4537), (-0.4507, -0.1502, 0.4464), (-0.4507, 0.1146, 0.4537), (-0.4507, 0.1859, 0.4537), (-0.4507, 0.1502, 0.4537), (-0.4507, 0.1502, 0.4464), (0.1502, 0.1146, 0.4537), (0.1453, 0.1865, 0.4544), (0.1502, 0.1502, 0.4464), (0.1502, -0.1859, 0.4537), (0.1469, -0.1124, 0.455), (0.1502, -0.1502, 0.4464), (-0.1502, 0.1859, 0.4537), (-0.144, 0.1156, 0.4537), (-0.1502, 0.1502, 0.4464), (-0.1502, -0.1146, 0.4537), (-0.1463, -0.2003, 0.447), (-0.1502, -0.1502, 0.4464), (-0.1527, 0.1111, -0.4516), (-0.1456, 0.1869, -0.4569), (-0.1502, 0.1502, -0.4464), (-0.1437, -0.1836, -0.4583), (-0.1502, -0.1146, -0.4537), (-0.1502, -0.1502, -0.4464), (0.148, 0.1787, -0.4513), (0.1502, 0.1146, -0.4537), (0.1502, 0.1502, -0.4464), (0.1405, -0.1243, -0.4459), (0.1502, -0.1859, -0.4537), (0.1502, -0.1502, -0.4464), (-0.6, -0.6, -0.2), (-0.6, -0.6, 0.2), (-0.6, 0.6, -0.2), (0.6, 0.6, 0.2), (0.6, -0.6, -0.2), (-0.6004, -0.4489, -0.1502), (-0.5954, 0.435, 0.1769), (-0.6, 0.4507, -0.1502), (-0.4507, 0.6, 0.1502), (-0.4507, 0.6, -0.1502), (0.4507, 0.6, 0.1502), (0.4507, 0.6, -0.1502), (0.6, 0.4507, 0.1502), (0.6, 0.4507, -0.1502), (0.6, -0.4507, 0.1502), (0.6005, -0.4509, -0.1521), (0.4599, -0.5996, 0.1646), (0.4507, -0.6, -0.1502), (-0.4507, -0.6, -0.1502), (-0.6, 0.4507, -0.1502), (-0.4507, 0.6, 0.1502), (-0.4507, 0.6, -0.1502), (0.4507, 0.6, 0.1502), (0.4507, 0.6, -0.1502), (0.6, 0.4507, 0.1502), (0.6, 0.4507, -0.1502), (0.6, -0.4507, 0.1502), (0.4507, -0.6, -0.1502), (-0.4507, -0.6, -0.1502), (-0.4646, -0.6003, 0.1744), (-0.4537, -0.4507, -0.1502), (-0.4537, -0.4507, 0.1502), (-0.4537, 0.4507, 0.1502), (-0.4537, 0.4507, -0.1502), (-0.4507, 0.4537, 0.1502), (-0.4507, 0.4537, -0.1502), (0.4507, 0.4537, 0.1502), (0.4507, 0.4537, -0.1502), (0.4537, 0.4507, 0.1502), (0.4537, 0.4507, -0.1502), (0.4537, -0.4507, 0.1502), (0.4537, -0.4507, -0.1502), (0.4507, -0.4537, 0.1502), (0.4507, -0.4537, -0.1502), (-0.4507, -0.4537, -0.1502), (-0.4507, -0.4537, 0.1502), (-0.4537, -0.4507, -0.1502), (-0.4537, -0.4507, 0.1502), (-0.4537, 0.4507, 0.1502), (-0.4537, 0.4507, -0.1502), (-0.4507, 0.4537, 0.1502), (-0.4507, 0.4537, -0.1502), (0.4507, 0.4537, 0.1502), (0.4507, 0.4537, -0.1502), (0.4537, 0.4507, 0.1502), (0.4537, 0.4507, -0.1502), (0.4537, -0.4507, 0.1502), (0.4537, -0.4507, -0.1502), (0.4507, -0.4537, 0.1502), (0.4507, -0.4537, -0.1502), (-0.4507, -0.4537, -0.1502), (-0.4507, -0.4537, 0.1502), (0.1146, -0.4537, 0.1502), (0.1238, -0.4436, -0.125), (0.1502, -0.4343, -0.1478), (0.1502, -0.4343, 0.1478), (0.1859, -0.4537, -0.1502), (0.1936, -0.4524, 0.1554), (-0.1859, -0.4537, 0.1502), (-0.1897, -0.4537, -0.154), (-0.1502, -0.4343, -0.1478), (-0.1502, -0.4343, 0.1478), (-0.1146, -0.4537, -0.1502), (-0.1185, -0.4514, 0.1585), (-0.1111, 0.448, 0.1693), (-0.1146, 0.4537, -0.1502), (-0.1502, 0.4343, -0.1478), (-0.1502, 0.4343, 0.1478), (-0.1921, 0.4564, -0.1541), (-0.1773, 0.4556, 0.1333), (0.1797, 0.4518, 0.1556), (0.1859, 0.4537, -0.1502), (0.1502, 0.4343, -0.1478), (0.1502, 0.4343, 0.1478), (0.1262, 0.4549, -0.1657), (0.1146, 0.4537, 0.1502), (0.455, 0.1208, 0.144), (0.4568, 0.1118, -0.1569), (0.4391, 0.1438, -0.1478), (0.4391, 0.1438, 0.1478), (0.4537, 0.1762, -0.1599), (0.4521, 0.19, 0.1549), (0.4474, -0.1718, 0.1762), (0.4537, -0.1859, -0.1502), (0.4391, -0.1438, -0.1478), (0.4391, -0.1438, 0.1478), (0.4455, -0.1221, -0.1388), (0.4543, -0.1256, 0.1332), (-0.4485, -0.121, 0.1715), (-0.4515, -0.1192, -0.1422), (-0.4391, -0.1438, -0.1478), (-0.4391, -0.1438, 0.1478), (-0.4537, -0.1859, -0.1502), (-0.456, -0.1831, 0.141), (-0.454, 0.181, 0.1455), (-0.4539, 0.1718, -0.1944), (-0.4391, 0.1438, -0.1478), (-0.4391, 0.1438, 0.1478), (-0.4537, 0.1146, -0.1502), (-0.4521, 0.1152, 0.1661), (0.5535, -0.5535, 0.6), (0.5342, -0.6001, 0.6), (0.5535, -0.6, 0.5535), (0.6, -0.6, 0.5342), (0.6, -0.5535, 0.5535), (0.6, -0.5342, 0.6), (-0.5686, -0.6, 0.5686), (-0.5555, -0.6, 0.6), (-0.5686, -0.5686, 0.6), (-0.6, -0.5555, 0.6), (-0.6, -0.5686, 0.5686), (-0.6, -0.6, 0.5555), (0.5686, 0.5686, 0.6), (0.6, 0.5555, 0.6), (0.6, 0.5686, 0.5686), (0.6, 0.6, 0.5555), (0.5686, 0.6, 0.5686), (0.5555, 0.6, 0.6), (-0.5506, 0.5506, 0.6), (-0.5301, 0.6, 0.6), (-0.5506, 0.6, 0.5506), (-0.6, 0.6, 0.5301), (-0.6, 0.5506, 0.5506), (-0.6002, 0.5301, 0.5991), (0.5506, -0.6, -0.5506), (0.5301, -0.6, -0.6), (0.5506, -0.5506, -0.6), (0.6, -0.5301, -0.6), (0.6, -0.5506, -0.5506), (0.6, -0.6, -0.5301), (-0.5739, -0.5739, -0.6), (-0.5631, -0.6, -0.6), (-0.5739, -0.6, -0.5739), (-0.6, -0.6, -0.5631), (-0.6, -0.5739, -0.5739), (-0.6, -0.5631, -0.6), (0.6, 0.5739, -0.5739), (0.6, 0.5631, -0.6), (0.5739, 0.5739, -0.6), (0.5631, 0.6, -0.6), (0.5739, 0.6, -0.5739), (0.6, 0.6, -0.5631), (0.565, 0.6, -0.1883), (0.6, 0.6, -0.1631), (0.6, 0.565, -0.1883), (0.6, 0.6, -0.2369), (-0.5368, 0.6, -0.5368), (-0.5106, 0.6, -0.6), (-0.5368, 0.5368, -0.6), (-0.6, 0.5106, -0.6), (-0.6, 0.5368, -0.5368), (-0.6, 0.6, -0.5106), (0.6018, -0.1141, 0.5984), (0.5185, -0.1728, 0.6), (0.6, -0.2859, 0.6), (0.6, -0.1728, 0.5185), (-0.599, 0.5626, 0.1948), (-0.6, 0.6, 0.2377), (-0.5642, 0.6, 0.1881), (-0.6, 0.6, 0.1623), (-0.597, 0.1795, -0.4494), (-0.5975, 0.1514, -0.4929), (-0.5968, 0.08355, -0.4518), (-0.5489, 0.1378, -0.4497), (-0.597, 0.1795, -0.4494), (-0.6014, -0.4458, 0.2078), (-0.5538, -0.4468, 0.1567), (-0.6014, -0.4455, 0.1118), (-0.6012, -0.4914, 0.1718), (-0.6014, -0.4458, 0.2078), (-0.6, -0.1869, 0.5606), (-0.6, -0.2415, 0.6), (-0.5606, -0.1869, 0.6), (-0.6008, -0.1585, 0.5984), (-0.1831, -0.5998, -0.5524), (-0.2505, -0.6, -0.6), (-0.184, -0.5521, -0.6), (-0.1495, -0.6, -0.6), (0.1863, -0.6028, 0.5413), (0.2555, -0.6037, 0.59), (0.1881, -0.5568, 0.5918), (0.1545, -0.6038, 0.5896), (0.6, 0.1738, -0.6), (0.5751, 0.1917, -0.6), (0.6, 0.2262, -0.6), (0.6, 0.1917, -0.5751), (0.1683, 0.6006, 0.599), (0.19, 0.5699, 0.6), (0.2317, 0.6, 0.6), (0.19, 0.6, 0.5699), (-0.1502, 0.4507, 0.5683), (-0.1185, 0.4507, 0.6), (-0.1502, 0.4507, 0.6), (-0.1819, 0.4507, 0.6), (0.6, -0.563, 0.1877), (0.6, -0.6, 0.2391), (0.5621, -0.5999, 0.1904), (0.6, -0.6, 0.1609), (-0.6, -0.1523, -0.6), (-0.5548, -0.1849, -0.6), (-0.6, -0.2477, -0.6), (-0.5994, -0.1852, -0.5547)], [], [(159, 2, 27), (334, 13, 36), (102, 4, 29), (330, 9, 32, 342), (157, 0, 24), (326, 5, 28, 338), (100, 435, 434, 14, 108), (487, 484, 486), (97, 475, 474, 4, 102), (318, 461, 460, 15, 336), (98, 447, 446, 21, 113), (321, 443, 442, 9, 330), (511, 510, 155, 165, 166), (153, 477, 476, 16, 163), (156, 441, 440, 20, 167), (525, 522, 524), (99, 453, 452, 12, 106), (96, 467, 466, 17, 109), (509, 506, 508), (501, 498, 500), (506, 509, 100, 108, 107), (155, 455, 454, 18, 165), (468, 467, 96, 101, 7), (456, 455, 155, 160, 11), (504, 503, 459, 458, 19, 111), (491, 490, 157, 183, 182), (448, 447, 98, 103, 5), (500, 499, 437, 436, 22, 169), (508, 507, 429, 428, 23, 115), (442, 441, 156, 172, 9), (178, 45, 69, 194), (118, 31, 55, 132), (119, 37, 61, 134), (114, 113, 520, 519, 126), (102, 29, 53, 130), (334, 36, 60, 360), (161, 8, 33, 171), (109, 17, 40, 122), (104, 6, 31, 118), (106, 12, 37, 119), (126, 519, 518, 141, 142), (325, 3, 26, 337), (162, 10, 35, 173), (163, 16, 41, 174), (329, 7, 30, 341), (108, 14, 39, 121), (167, 20, 45, 178), (333, 11, 34), (165, 18, 43, 176), (336, 15, 38, 346), (169, 22, 47, 180), (111, 19, 42, 124), (115, 23, 46, 127), (318, 319, 496, 495, 323), (66, 191, 268, 267, 90), (58, 186, 248, 247, 82), (56, 188, 256, 255, 80), (137, 64, 88, 145), (49, 184, 240, 239, 73), (143, 70, 94, 151), (121, 39, 63, 136), (341, 30, 54, 355), (180, 47, 71, 196), (323, 495, 494, 349, 348), (346, 38, 62, 362), (342, 32, 56, 356), (127, 46, 70, 143), (157, 24, 48, 183), (122, 40, 64, 137), (171, 33, 57, 187), (159, 27, 51, 185), (174, 41, 65, 190), (173, 35, 59, 189), (337, 26, 50, 351), (176, 43, 67, 192), (333, 34, 58, 359), (338, 28, 52, 352), (124, 42, 66, 139), (182, 183, 236, 235, 230, 232), (368, 76, 207, 397), (186, 187, 252, 251, 246, 248), (376, 84, 223, 385), (193, 192, 272, 271, 274, 276), (197, 196, 288, 287, 290, 292), (89, 146, 307, 262), (351, 50, 74, 367), (313, 274, 271, 315), (359, 58, 82, 375), (352, 52, 76, 368), (139, 66, 90, 147), (360, 60, 84, 376), (52, 131, 208, 207, 76), (141, 68, 92, 149), (60, 135, 224, 223, 84), (62, 133, 216, 215, 86), (70, 195, 284, 283, 94), (50, 182, 232, 231, 74), (355, 54, 78, 371), (301, 290, 287, 303), (349, 49, 73, 365), (362, 62, 86, 378), (356, 56, 80, 372), (135, 136, 228, 227, 222, 224), (136, 63, 87, 226, 228), (131, 132, 212, 211, 206, 208), (132, 55, 79, 210, 212), (380, 222, 227, 391), (386, 226, 87, 379), (69, 142, 150, 93), (142, 141, 149, 150), (392, 206, 211, 403), (398, 210, 79, 370), (67, 140, 148, 91), (140, 139, 147, 148), (196, 71, 95, 286, 288), (146, 145, 312, 307), (192, 67, 91, 270, 272), (134, 61, 85, 218, 220), (133, 134, 220, 219, 214, 216), (130, 53, 77, 202, 204), (129, 130, 204, 203, 198, 200), (43, 125, 140, 67), (125, 124, 139, 140), (41, 123, 138, 65), (123, 122, 137, 138), (47, 128, 144, 71), (128, 127, 143, 144), (36, 120, 135, 60), (120, 121, 136, 135), (71, 144, 152, 95), (144, 143, 151, 152), (65, 138, 146, 89), (138, 137, 145, 146), (22, 116, 128, 47), (116, 115, 127, 128), (18, 112, 125, 43), (112, 111, 124, 125), (13, 107, 120, 36), (107, 108, 121, 120), (20, 114, 126, 45), (15, 105, 38), (105, 106, 119), (5, 103, 117, 28), (103, 104, 118, 117), (16, 110, 123, 41), (110, 109, 122, 123), (30, 101, 129, 54), (101, 102, 130, 129), (45, 126, 142, 69), (518, 521, 44, 68, 141), (38, 105, 133, 62), (105, 119, 134, 133), (28, 117, 131, 52), (117, 118, 132, 131), (494, 493, 25, 49, 349), (430, 429, 507, 506, 107, 13), (515, 514, 98, 113, 114), (440, 445, 516, 515, 114, 20), (322, 457, 456, 11, 333), (460, 459, 503, 502, 105, 15), (320, 479, 478, 3, 325), (97, 96, 109, 110), (462, 461, 318, 323, 0), (99, 505, 504, 111, 112), (524, 523, 431, 430, 13, 334), (100, 509, 508, 115, 116), (321, 471, 470, 329, 328), (96, 97, 102, 101), (486, 485, 449, 448, 5, 326), (517, 516, 445, 444, 6, 104), (7, 101, 30), (306, 313, 315, 310), (309, 316, 148, 147), (191, 190, 264, 263, 266, 268), (190, 65, 89, 262, 264), (294, 301, 303, 298), (297, 304, 152, 151), (195, 194, 280, 279, 282, 284), (194, 69, 93, 278, 280), (150, 149, 300, 295), (149, 92, 291, 300), (283, 297, 151, 94), (279, 294, 298, 282), (93, 150, 295, 278), (145, 88, 275, 312), (188, 189, 260, 259, 254, 256), (189, 59, 83, 258, 260), (68, 197, 292, 291, 92), (304, 286, 95, 152), (64, 193, 276, 275, 88), (316, 270, 91, 148), (187, 57, 81, 250, 252), (410, 258, 83, 374), (183, 48, 72, 234, 236), (422, 242, 75, 366), (40, 177, 193, 64), (177, 176, 192, 193), (32, 172, 188, 56), (172, 173, 189, 188), (42, 175, 191, 66), (175, 174, 190, 191), (25, 158, 184, 49), (158, 159, 185, 184), (34, 160, 186, 58), (160, 171, 187, 186), (478, 477, 153, 489, 488, 3), (529, 528, 463, 462, 0, 157), (44, 181, 197, 68), (181, 180, 196, 197), (416, 238, 243, 427), (365, 73, 239, 421), (404, 254, 259, 415), (372, 80, 255, 409), (184, 185, 244, 243, 238, 240), (185, 51, 75, 242, 244), (267, 309, 147, 90), (263, 306, 310, 266), (21, 170, 181, 44), (170, 169, 180, 181), (17, 166, 177, 40), (166, 165, 176, 177), (23, 168, 179, 46), (168, 167, 178, 179), (19, 164, 175, 42), (164, 163, 174, 175), (9, 172, 32), (172, 162, 173), (11, 160, 34), (160, 161, 171), (46, 179, 195, 70), (179, 178, 194, 195), (481, 480, 156, 167, 168), (428, 433, 482, 481, 168, 23), (154, 451, 450, 2, 159), (438, 437, 499, 498, 158, 1), (526, 527, 529), (458, 463, 528, 527, 164, 19), (470, 473, 469, 468, 7, 329), (466, 465, 512, 511, 166, 17), (513, 512, 465, 464, 8, 161), (444, 443, 321, 328, 6), (483, 482, 433, 432, 10, 162), (319, 439, 438, 1, 497, 496), (113, 21, 44, 521, 520), (154, 501, 500, 169, 170), (26, 492, 491, 182, 50), (1, 158, 25), (198, 201, 200), (201, 199, 200), (202, 205, 204), (205, 203, 204), (206, 209, 208), (209, 207, 208), (210, 213, 212), (213, 211, 212), (214, 217, 216), (217, 215, 216), (218, 221, 220), (221, 219, 220), (222, 225, 224), (225, 223, 224), (226, 229, 228), (229, 227, 228), (230, 233, 232), (233, 231, 232), (234, 237, 236), (237, 235, 236), (238, 241, 240), (241, 239, 240), (242, 245, 244), (245, 243, 244), (246, 249, 248), (249, 247, 248), (250, 253, 252), (253, 251, 252), (254, 257, 256), (257, 255, 256), (258, 261, 260), (261, 259, 260), (262, 265, 264), (265, 263, 264), (266, 269, 268), (269, 267, 268), (270, 273, 272), (273, 271, 272), (274, 277, 276), (277, 275, 276), (278, 281, 280), (281, 279, 280), (282, 285, 284), (285, 283, 284), (286, 289, 288), (289, 287, 288), (290, 293, 292), (293, 291, 292), (381, 219, 221, 382), (382, 221, 218, 384), (387, 215, 217, 388), (388, 217, 214, 390), (393, 203, 205, 394), (394, 205, 202, 396), (399, 199, 201, 400), (400, 201, 198, 402), (313, 306, 308, 314), (314, 308, 307, 312), (316, 309, 311, 317), (317, 311, 310, 315), (306, 263, 265, 308), (308, 265, 262, 307), (309, 267, 269, 311), (311, 269, 266, 310), (301, 294, 296, 302), (302, 296, 295, 300), (304, 297, 299, 305), (305, 299, 298, 303), (294, 279, 281, 296), (296, 281, 278, 295), (297, 283, 285, 299), (299, 285, 282, 298), (290, 301, 302, 293), (293, 302, 300, 291), (286, 304, 305, 289), (289, 305, 303, 287), (274, 313, 314, 277), (277, 314, 312, 275), (270, 316, 317, 273), (273, 317, 315, 271), (405, 251, 253, 406), (406, 253, 250, 408), (411, 247, 249, 412), (412, 249, 246, 414), (417, 235, 237, 418), (418, 237, 234, 420), (423, 231, 233, 424), (424, 233, 230, 426), (54, 129, 200, 199, 78), (245, 425, 427, 243), (425, 424, 426, 427), (242, 422, 425, 245), (422, 423, 424, 425), (241, 419, 421, 239), (419, 418, 420, 421), (238, 416, 419, 241), (416, 417, 418, 419), (261, 413, 415, 259), (413, 412, 414, 415), (258, 410, 413, 261), (410, 411, 412, 413), (257, 407, 409, 255), (407, 406, 408, 409), (254, 404, 407, 257), (404, 405, 406, 407), (213, 401, 403, 211), (401, 400, 402, 403), (210, 398, 401, 213), (398, 399, 400, 401), (209, 395, 397, 207), (395, 394, 396, 397), (206, 392, 395, 209), (392, 393, 394, 395), (229, 389, 391, 227), (389, 388, 390, 391), (226, 386, 389, 229), (386, 387, 388, 389), (225, 383, 385, 223), (383, 382, 384, 385), (222, 380, 383, 225), (380, 381, 382, 383), (81, 373, 408, 250), (373, 372, 409, 408), (251, 405, 414, 246), (405, 404, 415, 414), (72, 364, 420, 234), (364, 365, 421, 420), (235, 417, 426, 230), (417, 416, 427, 426), (231, 423, 367, 74), (423, 422, 366, 367), (247, 411, 375, 82), (411, 410, 374, 375), (199, 399, 371, 78), (399, 398, 370, 371), (203, 393, 402, 198), (393, 392, 403, 402), (215, 387, 378, 86), (387, 386, 379, 378), (219, 381, 390, 214), (381, 380, 391, 390), (57, 357, 373, 81), (357, 356, 372, 373), (63, 363, 379, 87), (363, 362, 378, 379), (48, 348, 364, 72), (348, 349, 365, 364), (55, 354, 370, 79), (354, 355, 371, 370), (61, 361, 377, 85), (361, 360, 376, 377), (53, 353, 369, 77), (353, 352, 368, 369), (59, 358, 374, 83), (358, 359, 375, 374), (51, 350, 366, 75), (350, 351, 367, 366), (85, 377, 384, 218), (377, 376, 385, 384), (77, 369, 396, 202), (369, 368, 397, 396), (29, 339, 353, 53), (339, 338, 352, 353), (35, 344, 358, 59), (344, 333, 359, 358), (27, 324, 350, 51), (324, 337, 351, 350), (33, 343, 357, 57), (343, 342, 356, 357), (39, 347, 363, 63), (347, 346, 362, 363), (24, 323, 348, 48), (493, 497, 1, 25), (31, 340, 354, 55), (340, 341, 355, 354), (0, 323, 24), (14, 347, 39), (347, 336, 346), (10, 332, 344, 35), (332, 333, 344), (6, 328, 340, 31), (328, 329, 341, 340), (2, 324, 27), (324, 325, 337), (37, 345, 361, 61), (345, 334, 360, 361), (436, 435, 100, 116, 22), (319, 318, 336, 347), (454, 453, 99, 112, 18), (432, 431, 523, 522, 332, 10), (322, 525, 524, 334, 335), (510, 511, 513), (472, 471, 321, 330, 331), (476, 475, 97, 110, 16), (450, 449, 485, 484, 324, 2), (452, 457, 322, 335, 12), (320, 487, 486, 326, 327), (464, 469, 473, 472, 331, 8), (493, 494, 496, 497), (4, 327, 339, 29), (327, 326, 338, 339), (8, 331, 343, 33), (331, 330, 342, 343), (12, 335, 345, 37), (335, 334, 345), (428, 429, 430, 431, 432, 433), (480, 481, 483), (434, 435, 436, 437, 438, 439), (440, 441, 442, 443, 444, 445), (434, 439, 319, 347, 14), (446, 447, 448, 449, 450, 451), (452, 453, 454, 455, 456, 457), (446, 451, 154, 170, 21), (458, 459, 460, 461, 462, 463), (464, 465, 466, 467, 468, 469), (470, 471, 472), (153, 526, 529, 157, 490, 489), (474, 475, 476, 477, 478, 479), (474, 479, 320, 327, 4), (481, 482, 483), (156, 480, 483, 162, 172), (473, 470, 472), (484, 485, 486), (484, 487, 320, 325, 324), (489, 490, 491), (494, 495, 496), (3, 488, 492, 26), (488, 489, 491, 492), (498, 499, 500), (498, 501, 154, 159, 158), (502, 503, 504), (506, 507, 508), (502, 505, 99, 106, 105), (505, 502, 504), (511, 512, 513), (155, 510, 513, 161, 160), (514, 515, 516, 517), (518, 519, 520, 521), (98, 514, 517, 104, 103), (522, 523, 524), (522, 525, 322, 333, 332), (527, 528, 529), (527, 526, 153, 163, 164)])
_uv = me_cube_001.uv_layers.new(name='UVMap')
_uv.uv.foreach_set('vector', [0.5939, 0.1563, 0.5939, 0.2189, 0.5939, 0.2189, 0.5313, 0.7811, 0.5939, 0.7811, 0.5939, 0.7811, 0.4061, 0.3437, 0.4061, 0.2811, 0.4061, 0.2811, 0.5313, 0.5311, 0.5939, 0.5311, 0.5939, 0.5311, 0.5313, 0.5311, 0.4061, 0.0937, 0.4061, 0.0311, 0.4061, 0.0311, 0.5313, 0.2811, 0.5939, 0.2811, 0.5939, 0.2811, 0.5313, 0.2811, 0.625, 0.9167, 0.625, 0.9907, 0.6184, 0.9934, 0.5939, 0.9689, 0.5939, 0.9063, 0.5338, 0.25, 0.5393, 0.243, 0.5392, 0.2575, 0.375, 0.3333, 0.375, 0.2686, 0.3882, 0.2632, 0.4061, 0.2811, 0.4061, 0.3437, 0.4583, 1.0, 0.3827, 1.0, 0.3804, 0.9946, 0.4061, 0.9689, 0.4687, 0.9689, 0.7917, 0.5, 0.8604, 0.5, 0.8647, 0.5103, 0.8439, 0.5311, 0.7813, 0.5311, 0.5417, 0.5, 0.6157, 0.5, 0.6184, 0.5066, 0.5939, 0.5311, 0.5313, 0.5311, 0.3698, 0.5851, 0.375, 0.5888, 0.375, 0.6667, 0.3439, 0.6563, 0.3439, 0.5937, 0.125, 0.5833, 0.125, 0.5186, 0.1382, 0.5132, 0.1561, 0.5311, 0.1561, 0.5937, 0.625, 0.5833, 0.625, 0.5093, 0.6316, 0.5066, 0.6561, 0.5311, 0.6561, 0.5937, 0.5335, 0.75, 0.5391, 0.7423, 0.5389, 0.7584, 0.375, 0.8333, 0.375, 0.7646, 0.3853, 0.7603, 0.4061, 0.7811, 0.4061, 0.8437, 0.2917, 0.5, 0.3673, 0.5, 0.3696, 0.5054, 0.3439, 0.5311, 0.2813, 0.5311, 0.7187, 0.75, 0.6144, 0.8369, 0.7115, 0.7404, 0.875, 0.6583, 0.6168, 0.08607, 0.8668, 0.6639, 0.6144, 0.8369, 0.625, 0.8437, 0.625, 0.9167, 0.5939, 0.9063, 0.5939, 0.8437, 0.375, 0.6667, 0.375, 0.7354, 0.3647, 0.7397, 0.3439, 0.7189, 0.3439, 0.6563, 0.3804, 0.4946, 0.375, 0.4923, 0.375, 0.4167, 0.4061, 0.4063, 0.4061, 0.4689, 0.3853, 0.7397, 0.375, 0.7354, 0.375, 0.6667, 0.4061, 0.6563, 0.4061, 0.7189, 0.2117, 0.74, 0.1978, 0.75, 0.1327, 0.75, 0.1304, 0.7446, 0.1561, 0.7189, 0.2187, 0.7189, 0.4061, 0.1564, 0.4061, 0.146, 0.4061, 0.09371, 0.4061, 0.0937, 0.4061, 0.1563, 0.6147, 0.2603, 0.625, 0.2646, 0.625, 0.3333, 0.5939, 0.3437, 0.5939, 0.2811, 0.8668, 0.6639, 0.875, 0.6753, 0.875, 0.7407, 0.8684, 0.7434, 0.8439, 0.7189, 0.8439, 0.6563, 0.7115, 0.7404, 0.6977, 0.75, 0.639, 0.75, 0.6347, 0.7403, 0.6561, 0.7189, 0.7187, 0.7189, 0.6184, 0.5066, 0.625, 0.5093, 0.625, 0.5833, 0.5939, 0.5929, 0.5939, 0.5311, 0.6561, 0.5937, 0.6561, 0.5311, 0.6561, 0.5311, 0.6561, 0.5937, 0.5939, 0.4063, 0.5939, 0.4689, 0.5939, 0.4689, 0.5939, 0.4063, 0.4061, 0.8432, 0.4061, 0.7811, 0.4061, 0.7811, 0.4061, 0.8437, 0.7187, 0.5311, 0.7813, 0.5311, 0.7813, 0.5311, 0.7747, 0.5311, 0.7187, 0.5311, 0.4061, 0.3437, 0.4061, 0.2811, 0.4061, 0.2811, 0.4061, 0.3437, 0.5313, 0.7811, 0.5939, 0.7811, 0.5939, 0.7811, 0.5313, 0.7811, 0.4061, 0.5937, 0.4061, 0.5311, 0.4061, 0.5311, 0.4061, 0.5937, 0.2813, 0.5311, 0.3439, 0.5311, 0.3439, 0.5311, 0.2813, 0.5311, 0.5939, 0.4063, 0.5939, 0.4689, 0.5939, 0.4689, 0.5939, 0.4063, 0.4061, 0.8437, 0.4061, 0.7811, 0.4061, 0.7811, 0.4061, 0.8432, 0.7187, 0.5311, 0.7747, 0.5311, 0.7813, 0.5311, 0.7813, 0.5311, 0.7187, 0.5311, 0.4687, 0.2189, 0.4061, 0.2189, 0.4061, 0.2189, 0.4687, 0.2189, 0.5939, 0.6563, 0.5939, 0.7189, 0.5939, 0.7189, 0.5939, 0.6563, 0.1561, 0.5937, 0.1561, 0.5311, 0.1561, 0.5311, 0.1561, 0.5937, 0.4687, 0.4689, 0.4061, 0.4689, 0.4061, 0.4689, 0.4687, 0.4689, 0.5939, 0.9063, 0.5939, 0.9689, 0.5939, 0.9689, 0.5939, 0.9063, 0.6561, 0.5937, 0.6561, 0.5311, 0.6561, 0.5311, 0.6561, 0.5937, 0.4687, 0.7189, 0.4061, 0.7189, 0.4061, 0.7189, 0.3439, 0.6563, 0.3439, 0.7189, 0.3439, 0.7189, 0.3439, 0.6563, 0.4687, 0.9689, 0.4061, 0.9689, 0.4061, 0.9689, 0.4687, 0.9689, 0.8439, 0.6563, 0.8439, 0.7189, 0.8439, 0.7189, 0.8439, 0.6563, 0.2187, 0.7189, 0.1561, 0.7189, 0.1561, 0.7189, 0.2187, 0.7189, 0.7187, 0.7189, 0.6561, 0.7189, 0.6561, 0.7189, 0.7187, 0.7189, 0.4583, 0.0, 0.5417, 0.0, 0.5344, 0.02178, 0.5216, 0.0311, 0.4687, 0.0311, 0.1561, 0.7189, 0.1561, 0.6563, 0.1561, 0.6563, 0.1561, 0.6637, 0.1561, 0.7189, 0.4061, 0.7189, 0.4061, 0.6563, 0.4061, 0.6563, 0.4061, 0.6637, 0.4061, 0.7189, 0.5939, 0.5311, 0.5939, 0.5937, 0.5939, 0.5937, 0.5939, 0.5863, 0.5939, 0.5311, 0.2813, 0.5311, 0.3439, 0.5311, 0.3439, 0.5311, 0.2813, 0.5311, 0.5939, 0.0311, 0.5939, 0.0937, 0.5939, 0.0937, 0.5939, 0.08627, 0.5939, 0.0311, 0.7187, 0.7189, 0.6561, 0.7189, 0.6561, 0.7189, 0.7187, 0.7189, 0.5939, 0.9063, 0.5939, 0.9689, 0.5939, 0.9689, 0.5939, 0.9063, 0.4687, 0.4689, 0.4061, 0.4689, 0.4061, 0.4689, 0.4687, 0.4689, 0.8439, 0.6563, 0.8439, 0.7189, 0.8439, 0.7189, 0.8439, 0.6563, 0.4687, 0.0311, 0.5216, 0.0311, 0.5313, 0.0311, 0.5313, 0.0311, 0.4687, 0.0311, 0.4687, 0.9689, 0.4061, 0.9689, 0.4061, 0.9689, 0.4687, 0.9689, 0.5313, 0.5311, 0.5939, 0.5311, 0.5939, 0.5311, 0.5313, 0.5311, 0.7187, 0.7189, 0.6561, 0.7189, 0.6561, 0.7189, 0.7187, 0.7189, 0.4061, 0.09371, 0.4061, 0.0311, 0.4061, 0.0311, 0.4061, 0.0937, 0.2813, 0.5311, 0.3439, 0.5311, 0.3439, 0.5311, 0.2813, 0.5311, 0.4061, 0.5937, 0.4061, 0.5311, 0.4061, 0.5311, 0.4061, 0.5937, 0.5939, 0.1563, 0.5939, 0.2189, 0.5939, 0.2189, 0.5939, 0.1563, 0.1561, 0.5937, 0.1561, 0.5311, 0.1561, 0.5311, 0.1561, 0.5937, 0.5939, 0.6563, 0.5939, 0.7189, 0.5939, 0.7189, 0.5939, 0.6563, 0.4687, 0.2189, 0.4061, 0.2189, 0.4061, 0.2189, 0.4687, 0.2189, 0.3439, 0.6563, 0.3439, 0.7189, 0.3439, 0.7189, 0.3439, 0.6563, 0.4687, 0.7189, 0.4061, 0.7189, 0.4061, 0.7189, 0.4687, 0.7189, 0.5313, 0.2811, 0.5939, 0.2811, 0.5939, 0.2811, 0.5313, 0.2811, 0.2187, 0.7189, 0.1561, 0.7189, 0.1561, 0.7189, 0.2187, 0.7189, 0.4061, 0.1563, 0.4061, 0.0937, 0.4061, 0.0937, 0.4061, 0.1011, 0.4061, 0.1489, 0.4061, 0.1563, 0.5313, 0.2811, 0.5939, 0.2811, 0.5939, 0.3363, 0.5313, 0.3363, 0.4061, 0.6563, 0.4061, 0.5937, 0.4061, 0.5937, 0.4061, 0.6011, 0.4061, 0.6489, 0.4061, 0.6563, 0.5313, 0.7811, 0.5939, 0.7811, 0.5939, 0.8363, 0.5313, 0.8363, 0.3439, 0.5937, 0.3439, 0.6563, 0.3439, 0.6563, 0.3439, 0.6489, 0.3439, 0.6011, 0.3439, 0.5937, 0.8439, 0.5937, 0.8439, 0.6563, 0.8439, 0.6563, 0.8439, 0.6489, 0.8439, 0.6011, 0.8439, 0.5937, 0.1561, 0.5311, 0.2187, 0.5311, 0.2187, 0.5863, 0.1561, 0.5863, 0.4687, 0.2189, 0.4061, 0.2189, 0.4061, 0.2189, 0.4687, 0.2189, 0.2813, 0.6011, 0.3439, 0.6011, 0.3439, 0.6489, 0.2813, 0.6489, 0.4687, 0.7189, 0.4061, 0.7189, 0.4061, 0.7189, 0.4687, 0.7189, 0.5313, 0.2811, 0.5939, 0.2811, 0.5939, 0.2811, 0.5313, 0.2811, 0.2187, 0.7189, 0.1561, 0.7189, 0.1561, 0.7189, 0.2187, 0.7189, 0.5313, 0.7811, 0.5939, 0.7811, 0.5939, 0.7811, 0.5313, 0.7811, 0.5939, 0.2811, 0.5939, 0.3437, 0.5939, 0.3437, 0.5939, 0.3363, 0.5939, 0.2811, 0.7813, 0.5311, 0.8439, 0.5311, 0.8439, 0.5311, 0.7813, 0.5311, 0.5939, 0.7811, 0.5939, 0.8437, 0.5939, 0.8437, 0.5939, 0.8363, 0.5939, 0.7811, 0.4061, 0.9689, 0.4061, 0.9063, 0.4061, 0.9063, 0.4061, 0.9137, 0.4061, 0.9689, 0.6561, 0.7189, 0.6561, 0.6563, 0.6561, 0.6563, 0.6561, 0.6637, 0.6561, 0.7189, 0.4061, 0.2189, 0.4061, 0.1563, 0.4061, 0.1563, 0.4061, 0.1637, 0.4061, 0.2189, 0.4687, 0.4689, 0.4061, 0.4689, 0.4061, 0.4689, 0.4687, 0.4689, 0.7813, 0.6011, 0.8439, 0.6011, 0.8439, 0.6489, 0.7813, 0.6489, 0.5313, 0.0311, 0.5939, 0.0311, 0.5939, 0.0311, 0.5313, 0.0311, 0.4687, 0.9689, 0.4061, 0.9689, 0.4061, 0.9689, 0.4687, 0.9689, 0.5313, 0.5311, 0.5939, 0.5311, 0.5939, 0.5311, 0.5313, 0.5311, 0.5939, 0.8437, 0.5939, 0.9063, 0.5939, 0.9063, 0.5939, 0.8989, 0.5939, 0.8511, 0.5939, 0.8437, 0.5939, 0.9063, 0.5939, 0.9689, 0.5939, 0.9689, 0.5939, 0.9137, 0.5939, 0.9063, 0.5939, 0.3437, 0.5939, 0.4063, 0.5939, 0.4063, 0.5939, 0.3989, 0.5939, 0.3511, 0.5939, 0.3437, 0.5939, 0.4063, 0.5939, 0.4689, 0.5939, 0.4689, 0.5939, 0.4137, 0.5939, 0.4063, 0.5313, 0.8511, 0.5939, 0.8511, 0.5939, 0.8989, 0.5313, 0.8989, 0.5313, 0.9137, 0.5939, 0.9137, 0.5939, 0.9689, 0.5313, 0.9689, 0.6561, 0.5311, 0.7187, 0.5311, 0.7187, 0.5311, 0.6561, 0.5311, 0.7187, 0.5311, 0.7813, 0.5311, 0.7813, 0.5311, 0.7187, 0.5311, 0.5313, 0.3511, 0.5939, 0.3511, 0.5939, 0.3989, 0.5313, 0.3989, 0.5313, 0.4137, 0.5939, 0.4137, 0.5939, 0.4689, 0.5313, 0.4689, 0.3439, 0.7189, 0.2813, 0.7189, 0.2813, 0.7189, 0.3439, 0.7189, 0.2813, 0.7189, 0.2187, 0.7189, 0.2187, 0.7189, 0.2813, 0.7189, 0.8439, 0.6563, 0.8439, 0.7189, 0.8439, 0.7189, 0.8439, 0.6637, 0.8439, 0.6563, 0.2187, 0.5311, 0.2813, 0.5311, 0.2813, 0.5863, 0.2187, 0.5863, 0.3439, 0.6563, 0.3439, 0.7189, 0.3439, 0.7189, 0.3439, 0.6637, 0.3439, 0.6563, 0.4061, 0.8437, 0.4061, 0.7811, 0.4061, 0.7811, 0.4061, 0.8363, 0.4061, 0.8437, 0.4061, 0.9063, 0.4061, 0.8437, 0.4061, 0.8437, 0.4061, 0.8511, 0.4061, 0.8989, 0.4061, 0.9063, 0.4061, 0.3437, 0.4061, 0.2811, 0.4061, 0.2811, 0.4061, 0.3363, 0.4061, 0.3437, 0.4061, 0.4063, 0.4061, 0.3437, 0.4061, 0.3437, 0.4061, 0.3511, 0.4061, 0.3989, 0.4061, 0.4063, 0.3439, 0.7189, 0.2813, 0.7189, 0.2813, 0.7189, 0.3439, 0.7189, 0.2813, 0.7189, 0.2187, 0.7189, 0.2187, 0.7189, 0.2813, 0.7189, 0.1561, 0.5311, 0.2187, 0.5311, 0.2187, 0.5311, 0.1561, 0.5311, 0.2187, 0.5311, 0.2813, 0.5311, 0.2813, 0.5311, 0.2187, 0.5311, 0.8439, 0.7189, 0.7813, 0.7189, 0.7813, 0.7189, 0.8439, 0.7189, 0.7813, 0.7189, 0.7187, 0.7189, 0.7187, 0.7189, 0.7813, 0.7189, 0.5939, 0.7811, 0.5939, 0.8437, 0.5939, 0.8437, 0.5939, 0.7811, 0.5939, 0.8437, 0.5939, 0.9063, 0.5939, 0.9063, 0.5939, 0.8437, 0.8439, 0.7189, 0.7813, 0.7189, 0.7813, 0.7189, 0.8439, 0.7189, 0.7813, 0.7189, 0.7187, 0.7189, 0.7187, 0.7189, 0.7813, 0.7189, 0.1561, 0.5311, 0.2187, 0.5311, 0.2187, 0.5311, 0.1561, 0.5311, 0.2187, 0.5311, 0.2813, 0.5311, 0.2813, 0.5311, 0.2187, 0.5311, 0.8439, 0.7189, 0.7813, 0.7189, 0.7813, 0.7189, 0.8439, 0.7189, 0.7813, 0.7189, 0.7187, 0.7189, 0.7187, 0.7189, 0.7813, 0.7189, 0.3439, 0.7189, 0.2813, 0.7189, 0.2813, 0.7189, 0.3439, 0.7189, 0.2813, 0.7189, 0.2187, 0.7189, 0.2187, 0.7189, 0.2813, 0.7189, 0.5939, 0.7811, 0.5939, 0.8437, 0.5939, 0.8437, 0.5939, 0.7811, 0.5939, 0.8437, 0.5939, 0.9063, 0.5939, 0.9063, 0.5939, 0.8437, 0.6561, 0.5311, 0.7187, 0.5311, 0.7187, 0.5311, 0.6561, 0.5311, 0.4061, 0.9689, 0.4061, 0.9069, 0.4061, 0.9689, 0.4061, 0.9063, 0.4061, 0.8437, 0.4061, 0.8432, 0.5939, 0.2811, 0.5939, 0.3437, 0.5939, 0.3437, 0.5939, 0.2811, 0.5939, 0.3437, 0.5939, 0.4063, 0.5939, 0.4063, 0.5939, 0.3437, 0.1561, 0.5311, 0.2187, 0.5311, 0.2187, 0.5311, 0.1561, 0.5311, 0.2187, 0.5311, 0.2813, 0.5311, 0.2813, 0.5311, 0.2187, 0.5311, 0.4061, 0.4689, 0.4061, 0.4063, 0.4061, 0.4063, 0.4061, 0.4689, 0.4061, 0.4063, 0.4061, 0.3437, 0.4061, 0.3437, 0.4061, 0.4063, 0.6561, 0.5311, 0.7187, 0.5311, 0.7187, 0.5311, 0.6561, 0.5311, 0.7813, 0.5311, 0.7879, 0.5311, 0.8439, 0.5311, 0.8439, 0.5311, 0.7813, 0.5311, 0.4061, 0.9689, 0.4061, 0.9069, 0.4061, 0.9063, 0.4061, 0.9689, 0.4061, 0.9069, 0.4061, 0.8432, 0.4061, 0.8437, 0.4061, 0.9063, 0.5939, 0.2811, 0.5939, 0.3437, 0.5939, 0.3437, 0.5939, 0.2811, 0.5939, 0.3437, 0.5939, 0.4063, 0.5939, 0.4063, 0.5939, 0.3437, 0.5313, 0.0311, 0.5416, 0.0311, 0.5939, 0.0311, 0.5939, 0.0311, 0.5313, 0.0311, 0.6153, 0.7597, 0.625, 0.764, 0.625, 0.8227, 0.6144, 0.8369, 0.5939, 0.8437, 0.5939, 0.7811, 0.7104, 0.5063, 0.7149, 0.5, 0.7917, 0.5, 0.7813, 0.5311, 0.7187, 0.5311, 0.6316, 0.5066, 0.6343, 0.5, 0.7017, 0.5, 0.7104, 0.5063, 0.7187, 0.5311, 0.6561, 0.5311, 0.4583, 0.75, 0.3896, 0.75, 0.3853, 0.7397, 0.4061, 0.7189, 0.4687, 0.7189, 0.3804, 0.9946, 0.375, 0.9923, 0.375, 0.9272, 0.3853, 0.9132, 0.4061, 0.9063, 0.4061, 0.9689, 0.4583, 0.25, 0.3936, 0.25, 0.3882, 0.2368, 0.4061, 0.2189, 0.4687, 0.2189, 0.2083, 0.5, 0.2917, 0.5, 0.2813, 0.5311, 0.2187, 0.5311, 0.3804, 0.005434, 0.3827, 0.0, 0.4583, 0.0, 0.4687, 0.0311, 0.4061, 0.0311, 0.2917, 0.75, 0.2189, 0.75, 0.2117, 0.74, 0.2187, 0.7189, 0.2813, 0.7189, 0.5389, 0.7584, 0.5498, 0.75, 0.6113, 0.75, 0.6153, 0.7597, 0.5939, 0.7811, 0.5313, 0.7811, 0.7917, 0.75, 0.7187, 0.75, 0.7115, 0.7404, 0.7187, 0.7189, 0.7813, 0.7189, 0.5417, 0.5, 0.466, 0.5, 0.4608, 0.4927, 0.4687, 0.4689, 0.5313, 0.4689, 0.375, 0.4167, 0.375, 0.3333, 0.4061, 0.3437, 0.4061, 0.4063, 0.5392, 0.2575, 0.5495, 0.25, 0.6104, 0.25, 0.6147, 0.2603, 0.5939, 0.2811, 0.5313, 0.2811, 0.6187, 0.4146, 0.625, 0.4233, 0.625, 0.4907, 0.6184, 0.4934, 0.5939, 0.4689, 0.5939, 0.4063, 0.4061, 0.4689, 0.4061, 0.4063, 0.4061, 0.4689, 0.2187, 0.6011, 0.2813, 0.6011, 0.2813, 0.6489, 0.2187, 0.6489, 0.2187, 0.6637, 0.2813, 0.6637, 0.2813, 0.7189, 0.2187, 0.7189, 0.1561, 0.6563, 0.1561, 0.5937, 0.1561, 0.5937, 0.1561, 0.6011, 0.1561, 0.6489, 0.1561, 0.6563, 0.1561, 0.5937, 0.1561, 0.5311, 0.1561, 0.5311, 0.1561, 0.5863, 0.1561, 0.5937, 0.7187, 0.6011, 0.7813, 0.6011, 0.7813, 0.6489, 0.7187, 0.6489, 0.7187, 0.6637, 0.7813, 0.6637, 0.7813, 0.7189, 0.7187, 0.7189, 0.6561, 0.6563, 0.6561, 0.5937, 0.6561, 0.5937, 0.6561, 0.6011, 0.6561, 0.6489, 0.6561, 0.6563, 0.6561, 0.5937, 0.6561, 0.5311, 0.6561, 0.5311, 0.6561, 0.5863, 0.6561, 0.5937, 0.7187, 0.5311, 0.7813, 0.5311, 0.7813, 0.5863, 0.7187, 0.5863, 0.7813, 0.5311, 0.8439, 0.5311, 0.8439, 0.5863, 0.7813, 0.5863, 0.6561, 0.6637, 0.7187, 0.6637, 0.7187, 0.7189, 0.6561, 0.7189, 0.6561, 0.6011, 0.7187, 0.6011, 0.7187, 0.6489, 0.6561, 0.6489, 0.6561, 0.5311, 0.7187, 0.5311, 0.7187, 0.5863, 0.6561, 0.5863, 0.2813, 0.5311, 0.3439, 0.5311, 0.3439, 0.5863, 0.2813, 0.5863, 0.5939, 0.5937, 0.5939, 0.6563, 0.5939, 0.6563, 0.5939, 0.6489, 0.5939, 0.6011, 0.5939, 0.5937, 0.5939, 0.6563, 0.5939, 0.7189, 0.5939, 0.7189, 0.5939, 0.6637, 0.5939, 0.6563, 0.8439, 0.5311, 0.8439, 0.5937, 0.8439, 0.5937, 0.8439, 0.5863, 0.8439, 0.5311, 0.7813, 0.6637, 0.8439, 0.6637, 0.8439, 0.7189, 0.7813, 0.7189, 0.3439, 0.5311, 0.3439, 0.5937, 0.3439, 0.5937, 0.3439, 0.5863, 0.3439, 0.5311, 0.2813, 0.6637, 0.3439, 0.6637, 0.3439, 0.7189, 0.2813, 0.7189, 0.4061, 0.5937, 0.4061, 0.5311, 0.4061, 0.5311, 0.4061, 0.5863, 0.4061, 0.5937, 0.5313, 0.6637, 0.5939, 0.6637, 0.5939, 0.7189, 0.5313, 0.7189, 0.4061, 0.0937, 0.4061, 0.0311, 0.4061, 0.0311, 0.4061, 0.08627, 0.4061, 0.0937, 0.5313, 0.1637, 0.5939, 0.1637, 0.5939, 0.2189, 0.5313, 0.2189, 0.3439, 0.5311, 0.3439, 0.5937, 0.3439, 0.5937, 0.3439, 0.5311, 0.3439, 0.5937, 0.3439, 0.6563, 0.3439, 0.6563, 0.3439, 0.5937, 0.5939, 0.5311, 0.5939, 0.5928, 0.5939, 0.5937, 0.5939, 0.5311, 0.5939, 0.5928, 0.5939, 0.6563, 0.5939, 0.6563, 0.5939, 0.5937, 0.1561, 0.7189, 0.1561, 0.6563, 0.1561, 0.6563, 0.1561, 0.7189, 0.1561, 0.6563, 0.1561, 0.5937, 0.1561, 0.5937, 0.1561, 0.6563, 0.5939, 0.0311, 0.5939, 0.0937, 0.5939, 0.0937, 0.5939, 0.0311, 0.5939, 0.0937, 0.5939, 0.1563, 0.5939, 0.1563, 0.5939, 0.0937, 0.4061, 0.7189, 0.4061, 0.6563, 0.4061, 0.6563, 0.4061, 0.7189, 0.4061, 0.6563, 0.4061, 0.5937, 0.4061, 0.5937, 0.4061, 0.6563, 0.3882, 0.2368, 0.375, 0.2314, 0.375, 0.1667, 0.3971, 0.1593, 0.4061, 0.1657, 0.4061, 0.2189, 0.3854, 0.08681, 0.375, 0.0734, 0.375, 0.007685, 0.3804, 0.005434, 0.4061, 0.0311, 0.4061, 0.0937, 0.8439, 0.5311, 0.8439, 0.5937, 0.8439, 0.5937, 0.8439, 0.5311, 0.8439, 0.5937, 0.8439, 0.6563, 0.8439, 0.6563, 0.8439, 0.5937, 0.5313, 0.1011, 0.5939, 0.1011, 0.5939, 0.1489, 0.5313, 0.1489, 0.5313, 0.0311, 0.5939, 0.0311, 0.5939, 0.08627, 0.5313, 0.08627, 0.5313, 0.6011, 0.5939, 0.6011, 0.5939, 0.6489, 0.5313, 0.6489, 0.5313, 0.5311, 0.5939, 0.5311, 0.5939, 0.5863, 0.5313, 0.5863, 0.5939, 0.0937, 0.5939, 0.1563, 0.5939, 0.1563, 0.5939, 0.1489, 0.5939, 0.1011, 0.5939, 0.0937, 0.5939, 0.1563, 0.5939, 0.2189, 0.5939, 0.2189, 0.5939, 0.1637, 0.5939, 0.1563, 0.1561, 0.6637, 0.2187, 0.6637, 0.2187, 0.7189, 0.1561, 0.7189, 0.1561, 0.6011, 0.2187, 0.6011, 0.2187, 0.6489, 0.1561, 0.6489, 0.8439, 0.5311, 0.8439, 0.5937, 0.8439, 0.5937, 0.8439, 0.5311, 0.8439, 0.5937, 0.8439, 0.6563, 0.8439, 0.6563, 0.8439, 0.5937, 0.3439, 0.5311, 0.3439, 0.5937, 0.3439, 0.5937, 0.3439, 0.5311, 0.3439, 0.5937, 0.3439, 0.6563, 0.3439, 0.6563, 0.3439, 0.5937, 0.6561, 0.7189, 0.6561, 0.6563, 0.6561, 0.6563, 0.6561, 0.7189, 0.6561, 0.6563, 0.6561, 0.5937, 0.6561, 0.5937, 0.6561, 0.6563, 0.1561, 0.7189, 0.1561, 0.6563, 0.1561, 0.6563, 0.1561, 0.7189, 0.1561, 0.6563, 0.1561, 0.5937, 0.1561, 0.5937, 0.1561, 0.6563, 0.5939, 0.5311, 0.5939, 0.5928, 0.5939, 0.5311, 0.5939, 0.5929, 0.5939, 0.6563, 0.5939, 0.6563, 0.4061, 0.7189, 0.4061, 0.6563, 0.4061, 0.7189, 0.4061, 0.6563, 0.4061, 0.5937, 0.4061, 0.5937, 0.6561, 0.7189, 0.6561, 0.6563, 0.6561, 0.6563, 0.6561, 0.7189, 0.6561, 0.6563, 0.6561, 0.5937, 0.6561, 0.5937, 0.6561, 0.6563, 0.642, 0.661, 0.625, 0.6494, 0.625, 0.5833, 0.6561, 0.5937, 0.6561, 0.6563, 0.6347, 0.7403, 0.625, 0.7363, 0.625, 0.6846, 0.642, 0.661, 0.6561, 0.6563, 0.6561, 0.7189, 0.625, 0.1667, 0.625, 0.2355, 0.6147, 0.2397, 0.5939, 0.2189, 0.5939, 0.1563, 0.6184, 0.00655, 0.625, 0.009264, 0.625, 0.07468, 0.6168, 0.08607, 0.5939, 0.0937, 0.5939, 0.0311, 0.375, 0.09327, 0.1344, 0.6635, 0.3854, 0.08681, 0.1304, 0.7446, 0.125, 0.7423, 0.125, 0.6766, 0.1344, 0.6635, 0.1561, 0.6563, 0.1561, 0.7189, 0.4608, 0.4927, 0.4506, 0.5, 0.3827, 0.5, 0.3804, 0.4946, 0.4061, 0.4689, 0.4687, 0.4689, 0.3696, 0.5054, 0.375, 0.5077, 0.375, 0.5779, 0.3698, 0.5851, 0.3439, 0.5937, 0.3439, 0.5311, 0.3802, 0.5851, 0.375, 0.5779, 0.375, 0.5077, 0.3804, 0.5054, 0.4061, 0.5311, 0.4061, 0.5937, 0.6184, 0.4934, 0.6157, 0.5, 0.5417, 0.5, 0.5313, 0.4689, 0.5939, 0.4689, 0.608, 0.661, 0.625, 0.6846, 0.625, 0.7363, 0.6153, 0.7403, 0.5939, 0.7189, 0.5939, 0.6563, 0.5417, 0.0, 0.6157, 0.0, 0.6184, 0.00655, 0.5939, 0.0311, 0.5416, 0.0311, 0.5344, 0.02178, 0.7813, 0.5311, 0.8439, 0.5311, 0.8439, 0.5311, 0.7879, 0.5311, 0.7813, 0.5311, 0.875, 0.5833, 0.875, 0.6583, 0.8668, 0.6639, 0.8439, 0.6563, 0.8439, 0.5937, 0.4061, 0.2189, 0.4061, 0.1658, 0.4061, 0.1564, 0.4061, 0.1563, 0.4061, 0.2189, 0.5939, 0.0311, 0.5939, 0.0937, 0.5939, 0.0311, 0.4061, 0.3989, 0.4061, 0.4063, 0.4061, 0.4063, 0.4061, 0.4063, 0.4061, 0.4137, 0.4061, 0.4063, 0.4061, 0.3363, 0.4061, 0.3437, 0.4061, 0.3437, 0.4061, 0.3437, 0.4061, 0.3511, 0.4061, 0.3437, 0.5939, 0.3511, 0.5939, 0.3437, 0.5939, 0.3437, 0.5939, 0.3437, 0.5939, 0.3363, 0.5939, 0.3437, 0.5939, 0.4137, 0.5939, 0.4063, 0.5939, 0.4063, 0.5939, 0.4063, 0.5939, 0.3989, 0.5939, 0.4063, 0.4061, 0.8989, 0.4061, 0.9063, 0.4061, 0.9063, 0.4061, 0.9063, 0.4061, 0.9137, 0.4061, 0.9063, 0.4061, 0.8363, 0.4061, 0.8437, 0.4061, 0.8437, 0.4061, 0.8437, 0.4061, 0.8511, 0.4061, 0.8437, 0.5939, 0.8511, 0.5939, 0.8437, 0.5939, 0.8437, 0.5939, 0.8437, 0.5939, 0.8363, 0.5939, 0.8437, 0.5939, 0.9137, 0.5939, 0.9063, 0.5939, 0.9063, 0.5939, 0.9063, 0.5939, 0.8989, 0.5939, 0.9063, 0.4061, 0.1489, 0.4061, 0.1563, 0.4061, 0.1563, 0.4061, 0.1563, 0.4061, 0.1637, 0.4061, 0.1563, 0.4061, 0.08627, 0.4061, 0.0937, 0.4061, 0.0937, 0.4061, 0.0937, 0.4061, 0.1011, 0.4061, 0.0937, 0.5939, 0.1011, 0.5939, 0.0937, 0.5939, 0.0937, 0.5939, 0.0937, 0.5939, 0.08627, 0.5939, 0.0937, 0.5939, 0.1637, 0.5939, 0.1563, 0.5939, 0.1563, 0.5939, 0.1563, 0.5939, 0.1489, 0.5939, 0.1563, 0.4061, 0.6489, 0.4061, 0.6563, 0.4061, 0.6563, 0.4061, 0.6563, 0.4061, 0.6637, 0.4061, 0.6563, 0.4061, 0.5863, 0.4061, 0.5937, 0.4061, 0.5937, 0.4061, 0.5937, 0.4061, 0.6011, 0.4061, 0.5937, 0.5939, 0.6011, 0.5939, 0.5937, 0.5939, 0.5937, 0.5939, 0.5937, 0.5939, 0.5863, 0.5939, 0.5937, 0.5939, 0.6637, 0.5939, 0.6563, 0.5939, 0.6563, 0.5939, 0.6563, 0.5939, 0.6489, 0.5939, 0.6563, 0.1561, 0.5863, 0.1561, 0.5937, 0.1561, 0.5937, 0.1561, 0.5937, 0.1561, 0.6011, 0.1561, 0.5937, 0.1561, 0.6489, 0.1561, 0.6563, 0.1561, 0.6563, 0.1561, 0.6563, 0.1561, 0.6637, 0.1561, 0.6563, 0.3439, 0.6637, 0.3439, 0.6563, 0.3439, 0.6563, 0.3439, 0.6563, 0.3439, 0.6489, 0.3439, 0.6563, 0.3439, 0.6011, 0.3439, 0.5937, 0.3439, 0.5937, 0.3439, 0.5937, 0.3439, 0.5863, 0.3439, 0.5937, 0.6561, 0.5863, 0.6561, 0.5937, 0.6561, 0.5937, 0.6561, 0.5937, 0.6561, 0.6011, 0.6561, 0.5937, 0.6561, 0.6489, 0.6561, 0.6563, 0.6561, 0.6563, 0.6561, 0.6563, 0.6561, 0.6637, 0.6561, 0.6563, 0.8439, 0.6637, 0.8439, 0.6563, 0.8439, 0.6563, 0.8439, 0.6563, 0.8439, 0.6489, 0.8439, 0.6563, 0.8439, 0.6011, 0.8439, 0.5937, 0.8439, 0.5937, 0.8439, 0.5937, 0.8439, 0.5863, 0.8439, 0.5937, 0.4687, 0.8511, 0.4061, 0.8511, 0.4061, 0.8437, 0.4687, 0.8437, 0.4687, 0.8437, 0.4061, 0.8437, 0.4061, 0.8363, 0.4687, 0.8363, 0.4687, 0.9137, 0.4061, 0.9137, 0.4061, 0.9063, 0.4687, 0.9063, 0.4687, 0.9063, 0.4061, 0.9063, 0.4061, 0.8989, 0.4687, 0.8989, 0.4687, 0.3511, 0.4061, 0.3511, 0.4061, 0.3437, 0.4687, 0.3437, 0.4687, 0.3437, 0.4061, 0.3437, 0.4061, 0.3363, 0.4687, 0.3363, 0.4687, 0.4137, 0.4061, 0.4137, 0.4061, 0.4063, 0.4687, 0.4063, 0.4687, 0.4063, 0.4061, 0.4063, 0.4061, 0.3989, 0.4687, 0.3989, 0.2813, 0.6011, 0.2187, 0.6011, 0.2187, 0.5937, 0.2813, 0.5937, 0.2813, 0.5937, 0.2187, 0.5937, 0.2187, 0.5863, 0.2813, 0.5863, 0.2813, 0.6637, 0.2187, 0.6637, 0.2187, 0.6563, 0.2813, 0.6563, 0.2813, 0.6563, 0.2187, 0.6563, 0.2187, 0.6489, 0.2813, 0.6489, 0.2187, 0.6011, 0.1561, 0.6011, 0.1561, 0.5937, 0.2187, 0.5937, 0.2187, 0.5937, 0.1561, 0.5937, 0.1561, 0.5863, 0.2187, 0.5863, 0.2187, 0.6637, 0.1561, 0.6637, 0.1561, 0.6563, 0.2187, 0.6563, 0.2187, 0.6563, 0.1561, 0.6563, 0.1561, 0.6489, 0.2187, 0.6489, 0.7813, 0.6011, 0.7187, 0.6011, 0.7187, 0.5937, 0.7813, 0.5937, 0.7813, 0.5937, 0.7187, 0.5937, 0.7187, 0.5863, 0.7813, 0.5863, 0.7813, 0.6637, 0.7187, 0.6637, 0.7187, 0.6563, 0.7813, 0.6563, 0.7813, 0.6563, 0.7187, 0.6563, 0.7187, 0.6489, 0.7813, 0.6489, 0.7187, 0.6011, 0.6561, 0.6011, 0.6561, 0.5937, 0.7187, 0.5937, 0.7187, 0.5937, 0.6561, 0.5937, 0.6561, 0.5863, 0.7187, 0.5863, 0.7187, 0.6637, 0.6561, 0.6637, 0.6561, 0.6563, 0.7187, 0.6563, 0.7187, 0.6563, 0.6561, 0.6563, 0.6561, 0.6489, 0.7187, 0.6489, 0.8439, 0.6011, 0.7813, 0.6011, 0.7813, 0.5937, 0.8439, 0.5937, 0.8439, 0.5937, 0.7813, 0.5937, 0.7813, 0.5863, 0.8439, 0.5863, 0.8439, 0.6637, 0.7813, 0.6637, 0.7813, 0.6563, 0.8439, 0.6563, 0.8439, 0.6563, 0.7813, 0.6563, 0.7813, 0.6489, 0.8439, 0.6489, 0.3439, 0.6011, 0.2813, 0.6011, 0.2813, 0.5937, 0.3439, 0.5937, 0.3439, 0.5937, 0.2813, 0.5937, 0.2813, 0.5863, 0.3439, 0.5863, 0.3439, 0.6637, 0.2813, 0.6637, 0.2813, 0.6563, 0.3439, 0.6563, 0.3439, 0.6563, 0.2813, 0.6563, 0.2813, 0.6489, 0.3439, 0.6489, 0.4687, 0.6011, 0.4061, 0.6011, 0.4061, 0.5937, 0.4687, 0.5937, 0.4687, 0.5937, 0.4061, 0.5937, 0.4061, 0.5863, 0.4687, 0.5863, 0.4687, 0.6637, 0.4061, 0.6637, 0.4061, 0.6563, 0.4687, 0.6563, 0.4687, 0.6563, 0.4061, 0.6563, 0.4061, 0.6489, 0.4687, 0.6489, 0.4687, 0.1011, 0.4061, 0.1011, 0.4061, 0.0937, 0.4687, 0.0937, 0.4687, 0.0937, 0.4061, 0.0937, 0.4061, 0.08627, 0.4687, 0.08627, 0.4687, 0.1637, 0.4061, 0.1637, 0.4061, 0.1563, 0.4687, 0.1563, 0.4687, 0.1563, 0.4061, 0.1563, 0.4061, 0.1489, 0.4687, 0.1489, 0.4061, 0.4689, 0.4061, 0.4063, 0.4061, 0.4063, 0.4061, 0.4137, 0.4061, 0.4689, 0.5939, 0.1563, 0.5313, 0.1563, 0.5313, 0.1489, 0.5939, 0.1489, 0.5313, 0.1563, 0.4687, 0.1563, 0.4687, 0.1489, 0.5313, 0.1489, 0.5939, 0.1637, 0.5313, 0.1637, 0.5313, 0.1563, 0.5939, 0.1563, 0.5313, 0.1637, 0.4687, 0.1637, 0.4687, 0.1563, 0.5313, 0.1563, 0.5939, 0.0937, 0.5313, 0.0937, 0.5313, 0.08627, 0.5939, 0.08627, 0.5313, 0.0937, 0.4687, 0.0937, 0.4687, 0.08627, 0.5313, 0.08627, 0.5939, 0.1011, 0.5313, 0.1011, 0.5313, 0.0937, 0.5939, 0.0937, 0.5313, 0.1011, 0.4687, 0.1011, 0.4687, 0.0937, 0.5313, 0.0937, 0.5939, 0.6563, 0.5313, 0.6563, 0.5313, 0.6489, 0.5939, 0.6489, 0.5313, 0.6563, 0.4687, 0.6563, 0.4687, 0.6489, 0.5313, 0.6489, 0.5939, 0.6637, 0.5313, 0.6637, 0.5313, 0.6563, 0.5939, 0.6563, 0.5313, 0.6637, 0.4687, 0.6637, 0.4687, 0.6563, 0.5313, 0.6563, 0.5939, 0.5937, 0.5313, 0.5937, 0.5313, 0.5863, 0.5939, 0.5863, 0.5313, 0.5937, 0.4687, 0.5937, 0.4687, 0.5863, 0.5313, 0.5863, 0.5939, 0.6011, 0.5313, 0.6011, 0.5313, 0.5937, 0.5939, 0.5937, 0.5313, 0.6011, 0.4687, 0.6011, 0.4687, 0.5937, 0.5313, 0.5937, 0.5939, 0.4063, 0.5313, 0.4063, 0.5313, 0.3989, 0.5939, 0.3989, 0.5313, 0.4063, 0.4687, 0.4063, 0.4687, 0.3989, 0.5313, 0.3989, 0.5939, 0.4137, 0.5313, 0.4137, 0.5313, 0.4063, 0.5939, 0.4063, 0.5313, 0.4137, 0.4687, 0.4137, 0.4687, 0.4063, 0.5313, 0.4063, 0.5939, 0.3437, 0.5313, 0.3437, 0.5313, 0.3363, 0.5939, 0.3363, 0.5313, 0.3437, 0.4687, 0.3437, 0.4687, 0.3363, 0.5313, 0.3363, 0.5939, 0.3511, 0.5313, 0.3511, 0.5313, 0.3437, 0.5939, 0.3437, 0.5313, 0.3511, 0.4687, 0.3511, 0.4687, 0.3437, 0.5313, 0.3437, 0.5939, 0.9063, 0.5313, 0.9063, 0.5313, 0.8989, 0.5939, 0.8989, 0.5313, 0.9063, 0.4687, 0.9063, 0.4687, 0.8989, 0.5313, 0.8989, 0.5939, 0.9137, 0.5313, 0.9137, 0.5313, 0.9063, 0.5939, 0.9063, 0.5313, 0.9137, 0.4687, 0.9137, 0.4687, 0.9063, 0.5313, 0.9063, 0.5939, 0.8437, 0.5313, 0.8437, 0.5313, 0.8363, 0.5939, 0.8363, 0.5313, 0.8437, 0.4687, 0.8437, 0.4687, 0.8363, 0.5313, 0.8363, 0.5939, 0.8511, 0.5313, 0.8511, 0.5313, 0.8437, 0.5939, 0.8437, 0.5313, 0.8511, 0.4687, 0.8511, 0.4687, 0.8437, 0.5313, 0.8437, 0.4061, 0.5311, 0.4687, 0.5311, 0.4687, 0.5863, 0.4061, 0.5863, 0.4687, 0.5311, 0.5313, 0.5311, 0.5313, 0.5863, 0.4687, 0.5863, 0.4061, 0.6011, 0.4687, 0.6011, 0.4687, 0.6489, 0.4061, 0.6489, 0.4687, 0.6011, 0.5313, 0.6011, 0.5313, 0.6489, 0.4687, 0.6489, 0.4061, 0.0311, 0.4687, 0.0311, 0.4687, 0.08627, 0.4061, 0.08627, 0.4687, 0.0311, 0.5313, 0.0311, 0.5313, 0.08627, 0.4687, 0.08627, 0.4061, 0.1011, 0.4687, 0.1011, 0.4687, 0.1489, 0.4061, 0.1489, 0.4687, 0.1011, 0.5313, 0.1011, 0.5313, 0.1489, 0.4687, 0.1489, 0.4061, 0.1637, 0.4687, 0.1637, 0.4687, 0.2189, 0.4061, 0.2189, 0.4687, 0.1637, 0.5313, 0.1637, 0.5313, 0.2189, 0.4687, 0.2189, 0.4061, 0.6637, 0.4687, 0.6637, 0.4687, 0.7189, 0.4061, 0.7189, 0.4687, 0.6637, 0.5313, 0.6637, 0.5313, 0.7189, 0.4687, 0.7189, 0.4061, 0.4137, 0.4687, 0.4137, 0.4687, 0.4689, 0.4061, 0.4689, 0.4687, 0.4137, 0.5313, 0.4137, 0.5313, 0.4689, 0.4687, 0.4689, 0.4061, 0.3511, 0.4687, 0.3511, 0.4687, 0.3989, 0.4061, 0.3989, 0.4687, 0.3511, 0.5313, 0.3511, 0.5313, 0.3989, 0.4687, 0.3989, 0.4061, 0.9137, 0.4687, 0.9137, 0.4687, 0.9689, 0.4061, 0.9689, 0.4687, 0.9137, 0.5313, 0.9137, 0.5313, 0.9689, 0.4687, 0.9689, 0.4061, 0.8511, 0.4687, 0.8511, 0.4687, 0.8989, 0.4061, 0.8989, 0.4687, 0.8511, 0.5313, 0.8511, 0.5313, 0.8989, 0.4687, 0.8989, 0.4061, 0.5311, 0.4687, 0.5311, 0.4687, 0.5311, 0.4061, 0.5311, 0.4687, 0.5311, 0.5313, 0.5311, 0.5313, 0.5311, 0.4687, 0.5311, 0.5939, 0.9689, 0.5313, 0.9689, 0.5313, 0.9689, 0.5939, 0.9689, 0.5313, 0.9689, 0.4687, 0.9689, 0.4687, 0.9689, 0.5313, 0.9689, 0.4061, 0.0311, 0.4687, 0.0311, 0.4687, 0.0311, 0.4061, 0.0311, 0.4687, 0.0311, 0.5313, 0.0311, 0.5313, 0.0311, 0.4687, 0.0311, 0.5939, 0.4689, 0.5313, 0.4689, 0.5313, 0.4689, 0.5939, 0.4689, 0.5313, 0.4689, 0.4687, 0.4689, 0.4687, 0.4689, 0.5313, 0.4689, 0.4061, 0.7811, 0.4687, 0.7811, 0.4687, 0.7811, 0.4061, 0.7811, 0.4687, 0.7811, 0.5313, 0.7811, 0.5313, 0.7811, 0.4687, 0.7811, 0.4061, 0.2811, 0.4687, 0.2811, 0.4687, 0.2811, 0.4061, 0.2811, 0.4687, 0.2811, 0.5313, 0.2811, 0.5313, 0.2811, 0.4687, 0.2811, 0.5939, 0.7189, 0.5313, 0.7189, 0.5313, 0.7189, 0.5939, 0.7189, 0.5313, 0.7189, 0.4687, 0.7189, 0.4687, 0.7189, 0.5313, 0.7189, 0.5939, 0.2189, 0.5313, 0.2189, 0.5313, 0.2189, 0.5939, 0.2189, 0.5313, 0.2189, 0.4687, 0.2189, 0.4687, 0.2189, 0.5313, 0.2189, 0.4061, 0.7811, 0.4687, 0.7811, 0.4687, 0.8363, 0.4061, 0.8363, 0.4687, 0.7811, 0.5313, 0.7811, 0.5313, 0.8363, 0.4687, 0.8363, 0.4061, 0.2811, 0.4687, 0.2811, 0.4687, 0.3363, 0.4061, 0.3363, 0.4687, 0.2811, 0.5313, 0.2811, 0.5313, 0.3363, 0.4687, 0.3363, 0.4061, 0.2811, 0.4687, 0.2811, 0.4687, 0.2811, 0.4061, 0.2811, 0.4687, 0.2811, 0.5313, 0.2811, 0.5313, 0.2811, 0.4687, 0.2811, 0.5939, 0.7189, 0.5313, 0.7189, 0.5313, 0.7189, 0.5939, 0.7189, 0.5313, 0.7189, 0.4687, 0.7189, 0.4687, 0.7189, 0.5313, 0.7189, 0.5939, 0.2189, 0.5313, 0.2189, 0.5313, 0.2189, 0.5939, 0.2189, 0.5313, 0.2189, 0.4687, 0.2189, 0.4687, 0.2189, 0.5313, 0.2189, 0.4061, 0.5311, 0.4687, 0.5311, 0.4687, 0.5311, 0.4061, 0.5311, 0.4687, 0.5311, 0.5313, 0.5311, 0.5313, 0.5311, 0.4687, 0.5311, 0.5939, 0.9689, 0.5313, 0.9689, 0.5313, 0.9689, 0.5939, 0.9689, 0.5313, 0.9689, 0.4687, 0.9689, 0.4687, 0.9689, 0.5313, 0.9689, 0.4061, 0.0311, 0.4687, 0.0311, 0.4687, 0.0311, 0.4061, 0.0311, 0.5416, 0.0311, 0.5416, 0.0311, 0.5939, 0.0311, 0.5939, 0.0311, 0.5939, 0.4689, 0.5313, 0.4689, 0.5313, 0.4689, 0.5939, 0.4689, 0.5313, 0.4689, 0.4687, 0.4689, 0.4687, 0.4689, 0.5313, 0.4689, 0.4061, 0.0311, 0.4687, 0.0311, 0.4061, 0.0311, 0.5939, 0.9689, 0.5313, 0.9689, 0.5939, 0.9689, 0.5313, 0.9689, 0.4687, 0.9689, 0.4687, 0.9689, 0.5939, 0.7189, 0.5313, 0.7189, 0.5313, 0.7189, 0.5939, 0.7189, 0.5313, 0.7189, 0.4687, 0.7189, 0.5313, 0.7189, 0.5939, 0.4689, 0.5313, 0.4689, 0.5313, 0.4689, 0.5939, 0.4689, 0.5313, 0.4689, 0.4687, 0.4689, 0.4687, 0.4689, 0.5313, 0.4689, 0.5939, 0.2189, 0.5313, 0.2189, 0.5939, 0.2189, 0.5313, 0.2189, 0.4687, 0.2189, 0.4687, 0.2189, 0.4061, 0.7811, 0.4687, 0.7811, 0.4687, 0.7811, 0.4061, 0.7811, 0.4687, 0.7811, 0.5313, 0.7811, 0.5313, 0.7811, 0.4687, 0.7811, 0.8684, 0.7434, 0.8657, 0.75, 0.7917, 0.75, 0.7813, 0.7189, 0.8439, 0.7189, 0.5417, 1.0, 0.4583, 1.0, 0.4687, 0.9689, 0.5313, 0.9689, 0.3647, 0.7397, 0.3604, 0.75, 0.2917, 0.75, 0.2813, 0.7189, 0.3439, 0.7189, 0.6153, 0.7403, 0.6113, 0.75, 0.5498, 0.75, 0.5391, 0.7423, 0.5313, 0.7189, 0.5939, 0.7189, 0.4583, 0.75, 0.5335, 0.75, 0.5389, 0.7584, 0.5313, 0.7811, 0.4687, 0.7811, 0.375, 0.5888, 0.3698, 0.5851, 0.3802, 0.5851, 0.4608, 0.5073, 0.466, 0.5, 0.5417, 0.5, 0.5313, 0.5311, 0.4687, 0.5311, 0.1382, 0.5132, 0.1436, 0.5, 0.2083, 0.5, 0.2187, 0.5311, 0.1561, 0.5311, 0.6147, 0.2397, 0.6104, 0.25, 0.5495, 0.25, 0.5393, 0.243, 0.5313, 0.2189, 0.5939, 0.2189, 0.3853, 0.7603, 0.3896, 0.75, 0.4583, 0.75, 0.4687, 0.7811, 0.4061, 0.7811, 0.4583, 0.25, 0.5338, 0.25, 0.5392, 0.2575, 0.5313, 0.2811, 0.4687, 0.2811, 0.3804, 0.5054, 0.3827, 0.5, 0.4506, 0.5, 0.4608, 0.5073, 0.4687, 0.5311, 0.4061, 0.5311, 0.5416, 0.0311, 0.5313, 0.0311, 0.5344, 0.02178, 0.5416, 0.0311, 0.4061, 0.2811, 0.4687, 0.2811, 0.4687, 0.2811, 0.4061, 0.2811, 0.4687, 0.2811, 0.5313, 0.2811, 0.5313, 0.2811, 0.4687, 0.2811, 0.4061, 0.5311, 0.4687, 0.5311, 0.4687, 0.5311, 0.4061, 0.5311, 0.4687, 0.5311, 0.5313, 0.5311, 0.5313, 0.5311, 0.4687, 0.5311, 0.4061, 0.7811, 0.4687, 0.7811, 0.4687, 0.7811, 0.4061, 0.7811, 0.4687, 0.7811, 0.5313, 0.7811, 0.4687, 0.7811, 0.6347, 0.7403, 0.639, 0.75, 0.6153, 0.7597, 0.6113, 0.75, 0.6153, 0.7403, 0.625, 0.7363, 0.625, 0.6494, 0.642, 0.661, 0.608, 0.661, 0.6184, 0.9934, 0.625, 0.9907, 0.8684, 0.7434, 0.875, 0.7407, 0.6184, 0.00655, 0.6157, 0.0, 0.6316, 0.5066, 0.625, 0.5093, 0.6184, 0.5066, 0.6157, 0.5, 0.6184, 0.4934, 0.625, 0.4907, 0.6184, 0.9934, 0.6157, 1.0, 0.5417, 1.0, 0.5313, 0.9689, 0.5939, 0.9689, 0.8647, 0.5103, 0.8604, 0.5, 0.6147, 0.2603, 0.6104, 0.25, 0.6147, 0.2397, 0.625, 0.2355, 0.3853, 0.7603, 0.375, 0.7646, 0.3647, 0.7397, 0.375, 0.7354, 0.3853, 0.7397, 0.3896, 0.75, 0.8647, 0.5103, 0.875, 0.5145, 0.875, 0.5833, 0.8439, 0.5937, 0.8439, 0.5311, 0.1304, 0.7446, 0.1327, 0.75, 0.3804, 0.9946, 0.3827, 1.0, 0.3804, 0.005434, 0.375, 0.007685, 0.3804, 0.5054, 0.375, 0.5077, 0.3696, 0.5054, 0.3673, 0.5, 0.3804, 0.4946, 0.3827, 0.5, 0.4608, 0.4927, 0.466, 0.5, 0.4608, 0.5073, 0.375, 0.1667, 0.375, 0.09327, 0.3854, 0.08681, 0.4061, 0.0937, 0.4061, 0.1459, 0.3971, 0.1593, 0.3882, 0.2632, 0.375, 0.2686, 0.1382, 0.5132, 0.125, 0.5186, 0.3882, 0.2368, 0.3936, 0.25, 0.3882, 0.2632, 0.3936, 0.25, 0.4583, 0.25, 0.4687, 0.2811, 0.4061, 0.2811, 0.642, 0.661, 0.625, 0.6846, 0.608, 0.661, 0.625, 0.5833, 0.625, 0.6494, 0.608, 0.661, 0.5939, 0.6563, 0.5939, 0.5929, 0.4506, 0.5, 0.4608, 0.4927, 0.4608, 0.5073, 0.5393, 0.243, 0.5495, 0.25, 0.5392, 0.2575, 0.5393, 0.243, 0.5338, 0.25, 0.4583, 0.25, 0.4687, 0.2189, 0.5313, 0.2189, 0.3971, 0.1593, 0.4061, 0.1459, 0.4061, 0.1564, 0.5313, 0.0311, 0.5216, 0.0311, 0.5344, 0.02178, 0.4061, 0.2189, 0.4061, 0.1658, 0.4061, 0.1658, 0.4061, 0.2189, 0.4061, 0.1658, 0.3971, 0.1593, 0.4061, 0.1564, 0.4061, 0.1658, 0.6168, 0.08607, 0.625, 0.07468, 0.8668, 0.6639, 0.6168, 0.08607, 0.625, 0.09165, 0.625, 0.1667, 0.5939, 0.1563, 0.5939, 0.0937, 0.3853, 0.9132, 0.375, 0.9272, 0.2117, 0.74, 0.6144, 0.8369, 0.625, 0.8227, 0.7115, 0.7404, 0.3853, 0.9132, 0.375, 0.9061, 0.375, 0.8333, 0.4061, 0.8437, 0.4061, 0.9063, 0.2189, 0.75, 0.3853, 0.9132, 0.2117, 0.74, 0.3698, 0.5851, 0.375, 0.5779, 0.3802, 0.5851, 0.375, 0.6667, 0.375, 0.5888, 0.3802, 0.5851, 0.4061, 0.5937, 0.4061, 0.6563, 0.625, 0.4101, 0.7104, 0.5063, 0.7017, 0.5, 0.6187, 0.4146, 0.7813, 0.5311, 0.7747, 0.5311, 0.7813, 0.5311, 0.7879, 0.5311, 0.625, 0.3333, 0.625, 0.4101, 0.6187, 0.4146, 0.5939, 0.4063, 0.5939, 0.3437, 0.5391, 0.7423, 0.5498, 0.75, 0.5389, 0.7584, 0.5391, 0.7423, 0.5335, 0.75, 0.4583, 0.75, 0.4687, 0.7189, 0.5313, 0.7189, 0.1344, 0.6635, 0.125, 0.6766, 0.3854, 0.08681, 0.1344, 0.6635, 0.125, 0.6567, 0.125, 0.5833, 0.1561, 0.5937, 0.1561, 0.6563])
me_cube_001.update()

# ---- objects
ob_light = bpy.data.objects.new('Light', light_light)
ob_camera = bpy.data.objects.new('Camera', cam_camera)
ob_barrel = bpy.data.objects.new('Barrel', me_cylinder_001)
ob_crate = bpy.data.objects.new('Crate', me_cube_001)

# ---- transforms, parenting, visibility, modifiers, constraints
ob_light.location = (4.076, 1.005, 5.904)
ob_light.rotation_euler = (0.6503, 0.05522, 1.866)
ob_light.lock_rotations_4d = False
ob_light.empty_display_type = 'ARROWS'
ob_light.color = (0.0, 0.0, 0.0, 0.0)
ob_light.lineart.crease_threshold = 0.0
ob_camera.location = (4.321, 6.519, 4.391)
ob_camera.rotation_euler = (1.109, 2.469e-08, 2.56)
ob_camera.lock_rotations_4d = False
ob_camera.empty_display_type = 'ARROWS'
ob_camera.color = (0.0, 0.0, 0.0, 0.0)
ob_camera.display_type = 'WIRE'
ob_camera.lineart.crease_threshold = 0.0
ob_barrel.location = (0.001683, -0.04104, 0.607)
ob_crate.location = (-5.007, -0.06458, 0.6074)

# ---- collection membership
col_collection.objects.link(ob_light)
col_collection.objects.link(ob_camera)
col_collection.objects.link(ob_barrel)
col_collection.objects.link(ob_crate)

# ---- scene / render settings (as saved in the file)
scene.camera = ob_camera
scene.frame_start = 1; scene.frame_end = 250; scene.frame_set(1)
scene.render.engine = 'BLENDER_EEVEE_NEXT'
scene.cycles.sampling_pattern = 'TABULATED_SOBOL'
bpy.context.view_layer.update()
